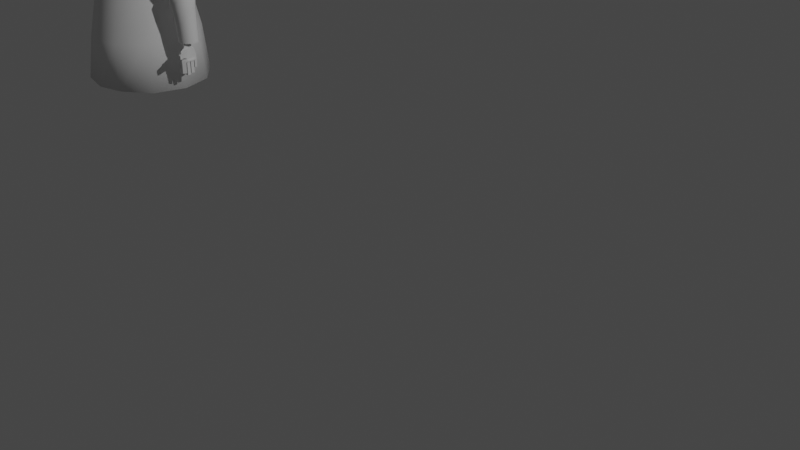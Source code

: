 # Source: doll.blend  (saved by Blender 2.93.20; exported with 4.5.12 LTS)
import bpy
from mathutils import Matrix  # noqa: F401  (used for matrix-valued properties, if any)

bpy.ops.wm.read_factory_settings(use_empty=True)
scene = bpy.context.scene
scene.name = 'Scene'

# ---- collections
col_collection = bpy.data.collections.new('Collection'); scene.collection.children.link(col_collection)
col_mesh = bpy.data.collections.new('Mesh'); scene.collection.children.link(col_mesh)
col_rig = bpy.data.collections.new('Rig'); scene.collection.children.link(col_rig)
col_collision = bpy.data.collections.new('Collision'); scene.collection.children.link(col_collision)
col_extras = bpy.data.collections.new('Extras'); scene.collection.children.link(col_extras)

# ---- materials (node trees are filled in below, after node groups)
mat_material = bpy.data.materials.new('Material')
mat_material.alpha_threshold = 0.0
mat_material.use_transparent_shadow = False
mat_material.line_color = (0.0, 0.0, 0.0, 1.0)

# ---- material node trees
mat_material.use_nodes = True; mat_material.node_tree.nodes.clear()
_N = mat_material.node_tree.nodes; _L = mat_material.node_tree.links
n0 = _N.new('ShaderNodeOutputMaterial'); n0.name = 'Material Output'; n0.location = (300, 300)
n1 = _N.new('ShaderNodeBsdfPrincipled'); n1.name = 'Principled BSDF'; n1.location = (10, 300)
n1.distribution = 'GGX'
n1.subsurface_method = 'BURLEY'
n1.inputs[2].default_value = 0.4
n1.inputs[3].default_value = 1.45
n1.inputs[27].default_value = (0.0, 0.0, 0.0, 1.0)
n1.inputs[28].default_value = 1.0
_L.new(n1.outputs[0], n0.inputs[0])
n0.is_active_output = True

# ---- world
world_world = bpy.data.worlds.new('World'); scene.world = world_world
world_world.use_nodes = True; world_world.node_tree.nodes.clear()
_N = world_world.node_tree.nodes; _L = world_world.node_tree.links
n0 = _N.new('ShaderNodeOutputWorld'); n0.name = 'World Output'; n0.location = (300, 300)
n1 = _N.new('ShaderNodeBackground'); n1.name = 'Background'; n1.location = (10, 300)
n1.inputs[0].default_value = (0.05088, 0.05088, 0.05088, 1.0)
_L.new(n1.outputs[0], n0.inputs[0])
n0.is_active_output = True
world_world.color = (0.05088, 0.05088, 0.05088)
world_world.use_sun_shadow = False
world_world.sun_shadow_jitter_overblur = 0.0

# ---- cameras
cam_camera = bpy.data.cameras.new('Camera')
cam_camera.clip_end = 100.0
cam_camera.ortho_scale = 7.314

# ---- lights
light_light = bpy.data.lights.new('Light', 'POINT')
light_light.transmission_factor = 0.0
light_light.energy = 1000.0
light_light.shadow_soft_size = 0.1
light_light.shadow_maximum_resolution = 0.006
light_light.use_absolute_resolution = True

# ---- meshes
me_cube = bpy.data.meshes.new('Cube')
me_cube.from_pydata([(1.0, 1.0, 1.0), (1.0, 1.0, -1.0), (1.0, -1.0, 1.0), (1.0, -1.0, -1.0), (-1.0, 1.0, 1.0), (-1.0, 1.0, -1.0), (-1.0, -1.0, 1.0), (-1.0, -1.0, -1.0)], [], [(0, 4, 6, 2), (3, 2, 6, 7), (7, 6, 4, 5), (5, 1, 3, 7), (1, 0, 2, 3), (5, 4, 0, 1)])
_uv = me_cube.uv_layers.new(name='UVMap')
_uv.uv.foreach_set('vector', [0.625, 0.5, 0.875, 0.5, 0.875, 0.75, 0.625, 0.75, 0.375, 0.75, 0.625, 0.75, 0.625, 1.0, 0.375, 1.0, 0.375, 0.0, 0.625, 0.0, 0.625, 0.25, 0.375, 0.25, 0.125, 0.5, 0.375, 0.5, 0.375, 0.75, 0.125, 0.75, 0.375, 0.5, 0.625, 0.5, 0.625, 0.75, 0.375, 0.75, 0.375, 0.25, 0.625, 0.25, 0.625, 0.5, 0.375, 0.5])
me_cube.materials.append(mat_material)
me_cube.use_remesh_preserve_volume = False
me_cube.use_remesh_preserve_attributes = False
me_cube.use_mirror_vertex_groups = False
me_cube.update()
me_cube_001 = bpy.data.meshes.new('Cube.001')
me_cube_001.from_pydata([(0.6755, 1.296, -3.852), (0.4932, 0.9631, -1.593), (0.4199, -0.7586, -0.2434), (0.6245, -0.5602, 0.8587), (0.773, -0.4463, -0.9028), (0.9128, -0.5284, 0.8163), (0.773, 0.4463, -0.9028), (0.8692, 0.6083, 1.004), (0.4454, 0.7713, -0.9033), (0.718, -1.339, -3.882), (0.9597, 0.5605, -0.01366), (0.9597, -0.5605, -0.01366), (0.512, -1.007, -1.583), (0.5473, 0.8429, -0.01366), (0.9572, -0.5964, -1.573), (0.9535, 0.5891, -1.575), (0.4463, -0.773, -0.9028), (0.6611, 0.6581, 1.087), (1.319, -0.7976, -3.908), (1.287, 0.7704, -3.9), (0.0, 0.892, -0.903), (0.0, 0.6643, 1.18), (0.0, -0.8924, -0.9029), (0.0, -0.5852, 0.9002), (0.0, -0.799, -0.2434), (0.0, 0.8092, -0.01366), (0.0, 1.101, -1.596), (0.0, -1.16, -1.585), (0.0, 1.466, -3.935), (0.0, -1.469, -3.91), (0.9451, 0.6083, 0.4065), (0.9516, -0.5605, 0.3551), (0.4758, -0.733, 0.4144), (0.5249, 0.7888, 0.6712), (0.0, -0.733, 0.4144), (0.0, 0.7554, 0.6827), (1.824, -0.395, -0.504), (1.824, 0.3948, -0.504), (1.372, 0.3948, -0.5609), (1.372, -0.395, -0.5609), (1.038, -0.424, 0.4144), (1.037, 0.4189, 0.4339), (1.184, 0.4189, 0.8399), (1.192, -0.412, 0.7678), (1.783, -0.3539, -0.5252), (1.783, 0.3497, -0.5252), (1.38, 0.3497, -0.5759), (1.38, -0.3539, -0.5759), (1.837, -0.3587, -0.877), (1.837, 0.358, -0.877), (1.426, 0.358, -0.9258), (1.426, -0.3587, -0.9258), (1.358, -0.2834, -1.042), (1.358, 0.2447, -1.042), (1.929, 0.2447, -0.9674), (1.929, -0.2834, -0.9674), (1.445, -0.2232, -1.502), (1.445, 0.1844, -1.502), (1.985, 0.1844, -1.434), (1.985, -0.2232, -1.434), (1.56, -0.03178, -2.66), (1.622, 0.1126, -2.653), (2.1, 0.08966, -2.639), (2.128, -0.07813, -2.639), (1.791, -0.2232, -1.421), (1.625, -0.2232, -1.444), (1.701, -0.2834, -0.9909), (1.56, -0.2834, -1.013), (2.029, -0.2177, -2.643), (1.642, -0.1747, -2.66), (1.625, 0.1844, -1.444), (1.791, 0.1844, -1.421), (1.56, 0.2447, -1.013), (1.701, 0.2447, -0.9909), (1.785, 0.2053, -2.645), (1.968, 0.2005, -2.641), (1.457, 0.1335, -1.624), (1.416, -0.08487, -1.629), (2.053, -0.08853, -1.546), (2.015, 0.1308, -1.551), (1.941, -0.2807, -1.561), (1.525, -0.278, -1.615), (1.626, 0.2758, -1.602), (1.847, 0.2747, -1.573), (1.521, 0.1129, -1.867), (2.024, 0.1087, -1.82), (1.958, -0.258, -1.826), (1.571, -0.2466, -1.864), (1.676, 0.2377, -1.852), (1.873, 0.2369, -1.834), (1.475, -0.07588, -1.872), (2.058, -0.0868, -1.817), (1.981, -0.3264, -1.216), (1.981, 0.2534, -1.216), (1.402, 0.2534, -1.276), (1.402, -0.3264, -1.276), (1.759, -0.3264, -1.228), (1.607, -0.3264, -1.245), (1.607, 0.2534, -1.245), (1.759, 0.2534, -1.228), (1.573, 0.1187, -2.214), (2.056, 0.1007, -2.183), (1.987, -0.2288, -2.188), (1.595, -0.1942, -2.219), (1.733, 0.2213, -2.202), (1.917, 0.2178, -2.191), (1.512, -0.04103, -2.223), (2.086, -0.07723, -2.181), (1.714, -0.2789, -1.468), (1.834, -0.2539, -2.652), (1.734, -0.3559, -1.588), (1.767, -0.3219, -1.844), (1.791, -0.2732, -2.203), (0.8627, 6.892e-08, 1.056), (0.7371, 6.454e-08, 1.089), (2.05, -9.694e-05, -0.4756), (1.258, -0.01157, 0.9491), (1.984, -0.00208, -0.4999), (2.043, -0.0003986, -0.8525), (0.8926, 9.365e-08, -0.9028), (0.7921, 3.072e-07, -3.908), (0.9597, 5.96e-08, -0.01366), (1.117, 1.103e-05, -1.573), (1.533, 3.553e-07, -3.908), (0.0, 3.072e-07, -3.908), (0.9516, 5.96e-08, 0.3551), (1.146, -9.685e-05, -0.5893), (0.9635, -0.01157, 0.3248), (1.178, -0.00208, -0.6012), (1.221, -0.0003985, -0.9502), (0.5222, 1.246, -2.749), (0.5495, -1.26, -2.768), (1.087, -0.7314, -2.769), (1.09, 0.7283, -2.762), (0.0, 1.314, -2.786), (0.0, -1.417, -2.775), (1.34, 0.04364, -2.761), (1.155, -0.3954, 0.3244), (1.154, 0.3747, 0.3276), (1.412, 0.3747, 0.6109), (1.415, -0.3934, 0.5992), (1.543, -0.01185, 0.7372), (1.023, -0.01185, 0.2013), (0.0, 0.589, 1.278), (0.3783, 0.4308, 1.259), (0.5339, 0.06032, 1.194), (0.3336, -0.2866, 1.106), (0.0, -0.4181, 1.065), (0.0, 0.4473, 1.136), (0.3623, 0.3205, 1.121), (0.4871, 0.02359, 1.069), (0.3265, -0.2545, 0.9989), (0.0, -0.3599, 0.9658), (0.0, 0.1305, 1.078), (0.31, 0.1008, 1.074), (0.3393, 0.03105, 1.062), (0.3016, -0.03422, 1.046), (0.0, -0.05897, 1.038), (1.723, -0.1396, -0.8885), (1.716, 0.1463, -0.8914), (1.548, 0.1463, -0.9114), (1.548, -0.1471, -0.9114), (1.8, -0.0003986, -0.8814), (1.464, -0.0003985, -0.9214), (1.716, -0.0003985, -0.8914), (1.548, -0.0003985, -0.9114)], [], [(35, 21, 17, 33), (33, 17, 7, 30), (142, 138, 38, 126), (20, 25, 13, 8), (13, 33, 30, 10), (20, 8, 1, 26), (11, 31, 32, 2), (119, 121, 11, 4), (8, 13, 10, 6), (121, 125, 31, 11), (136, 132, 18, 123), (119, 4, 14, 122), (2, 32, 34, 24), (8, 6, 15, 1), (120, 123, 18, 9), (4, 16, 12, 14), (4, 11, 2, 16), (130, 133, 19, 0), (113, 114, 3, 5), (131, 135, 29, 9), (31, 5, 3, 32), (134, 130, 0, 28), (16, 22, 27, 12), (124, 120, 9, 29), (16, 2, 24, 22), (3, 114, 145, 146), (32, 3, 23, 34), (132, 131, 9, 18), (25, 35, 33, 13), (140, 137, 39, 36), (138, 139, 37, 38), (38, 37, 45, 46), (125, 30, 41, 127), (113, 5, 43, 116), (5, 31, 40, 43), (141, 140, 36, 115), (30, 7, 42, 41), (44, 47, 51, 48), (115, 36, 44, 117), (126, 38, 46, 128), (36, 39, 47, 44), (106, 100, 61, 60), (46, 45, 49, 50), (117, 44, 48, 118), (128, 46, 50, 129), (95, 94, 57, 56), (97, 95, 56, 65), (99, 93, 58, 71), (93, 92, 59, 58), (103, 106, 60, 69), (105, 101, 62, 75), (101, 107, 63, 62), (107, 102, 68, 63), (112, 103, 69, 109), (92, 96, 64, 59), (71, 64, 96, 99), (100, 104, 74, 61), (104, 105, 75, 74), (94, 98, 70, 57), (65, 70, 98, 97), (73, 66, 55, 54), (53, 52, 67, 72), (70, 71, 83, 82), (57, 70, 82, 76), (108, 65, 81, 110), (59, 64, 80, 78), (58, 59, 78, 79), (71, 58, 79, 83), (65, 56, 77, 81), (56, 57, 76, 77), (82, 83, 89, 88), (76, 82, 88, 84), (110, 81, 87, 111), (78, 80, 86, 91), (79, 78, 91, 85), (83, 79, 85, 89), (81, 77, 90, 87), (77, 76, 84, 90), (72, 67, 97, 98), (53, 72, 98, 94), (73, 99, 96, 66), (55, 66, 96, 92), (54, 55, 92, 93), (73, 54, 93, 99), (67, 52, 95, 97), (52, 53, 94, 95), (64, 71, 70, 65, 108), (99, 98, 72, 73), (98, 70, 71, 99), (88, 89, 105, 104), (84, 88, 104, 100), (111, 87, 103, 112), (91, 86, 102, 107), (85, 91, 107, 101), (89, 85, 101, 105), (87, 90, 106, 103), (90, 84, 100, 106), (86, 111, 112, 102), (80, 110, 111, 86), (64, 108, 110, 80), (102, 112, 109, 68), (45, 117, 118, 49), (37, 115, 117, 45), (139, 141, 115, 37), (7, 113, 116, 42), (23, 3, 146, 147), (7, 17, 114, 113), (47, 128, 129, 51), (39, 126, 128, 47), (31, 125, 127, 40), (28, 0, 120, 124), (0, 19, 123, 120), (6, 119, 122, 15), (133, 136, 123, 19), (10, 30, 125, 121), (6, 10, 121, 119), (137, 142, 126, 39), (15, 122, 136, 133), (14, 12, 131, 132), (26, 1, 130, 134), (12, 27, 135, 131), (1, 15, 133, 130), (122, 14, 132, 136), (40, 127, 142, 137), (42, 116, 141, 139), (116, 43, 140, 141), (41, 42, 139, 138), (43, 40, 137, 140), (127, 41, 138, 142), (17, 21, 143, 144), (114, 17, 144, 145), (147, 146, 151, 152), (144, 143, 148, 149), (145, 144, 149, 150), (146, 145, 150, 151), (150, 149, 154, 155), (151, 150, 155, 156), (152, 151, 156, 157), (149, 148, 153, 154), (50, 49, 159, 160), (118, 48, 158, 162), (129, 50, 160, 163), (51, 129, 163, 161), (48, 51, 161, 158), (49, 118, 162, 159), (165, 160, 159, 164), (161, 165, 164, 158), (162, 158, 164, 159), (163, 160, 165, 161)])
me_cube_001.polygons.foreach_set('use_smooth', [True] * 149)
_uv = me_cube_001.uv_layers.new(name='UVMap')
_uv.uv.foreach_set('vector', [0.5921, 0.3749, 0.625, 0.3748, 0.6291, 0.4616, 0.5928, 0.4427, 0.5928, 0.4427, 0.6291, 0.4616, 0.6322, 0.4927, 0.5705, 0.5, 0.5705, 0.625, 0.5705, 0.5, 0.5705, 0.5, 0.5705, 0.625, 0.375, 0.375, 0.538, 0.375, 0.538, 0.4463, 0.375, 0.4375, 0.538, 0.4463, 0.5928, 0.4427, 0.5705, 0.5, 0.538, 0.5, 0.375, 0.375, 0.375, 0.4375, 0.375, 0.4375, 0.375, 0.375, 0.538, 0.75, 0.5705, 0.75, 0.5705, 0.8125, 0.4891, 0.8125, 0.375, 0.625, 0.538, 0.625, 0.538, 0.75, 0.375, 0.75, 0.375, 0.4375, 0.538, 0.4463, 0.538, 0.5, 0.375, 0.5, 0.538, 0.625, 0.5705, 0.625, 0.5705, 0.75, 0.538, 0.75, 0.375, 0.625, 0.375, 0.75, 0.375, 0.75, 0.375, 0.625, 0.375, 0.625, 0.375, 0.75, 0.375, 0.75, 0.375, 0.625, 0.4891, 0.8125, 0.5705, 0.8125, 0.5705, 0.875, 0.4891, 0.875, 0.375, 0.4375, 0.375, 0.5, 0.375, 0.5, 0.375, 0.4375, 0.3125, 0.625, 0.375, 0.625, 0.375, 0.75, 0.3125, 0.75, 0.375, 0.75, 0.375, 0.8125, 0.375, 0.8125, 0.375, 0.75, 0.375, 0.75, 0.538, 0.75, 0.4891, 0.8125, 0.375, 0.8125, 0.375, 0.4375, 0.375, 0.5, 0.375, 0.5, 0.375, 0.4375, 0.6394, 0.625, 0.6567, 0.625, 0.6602, 0.7587, 0.6175, 0.7561, 0.375, 0.8125, 0.375, 0.875, 0.375, 0.875, 0.375, 0.8125, 0.5705, 0.75, 0.6175, 0.7561, 0.6088, 0.7929, 0.5705, 0.8125, 0.375, 0.375, 0.375, 0.4375, 0.375, 0.4375, 0.375, 0.375, 0.375, 0.8125, 0.375, 0.875, 0.375, 0.875, 0.375, 0.8125, 0.25, 0.625, 0.3125, 0.625, 0.3125, 0.75, 0.25, 0.75, 0.375, 0.8125, 0.4891, 0.8125, 0.4891, 0.875, 0.375, 0.875, 0.6602, 0.7587, 0.6567, 0.625, 0.6703, 0.625, 0.6936, 0.7607, 0.5705, 0.8125, 0.6088, 0.7929, 0.6019, 0.875, 0.5705, 0.875, 0.375, 0.75, 0.375, 0.8125, 0.375, 0.8125, 0.375, 0.75, 0.538, 0.375, 0.5921, 0.3749, 0.5928, 0.4427, 0.538, 0.4463, 0.6245, 0.7504, 0.5705, 0.75, 0.5705, 0.75, 0.625, 0.75, 0.5705, 0.5, 0.6254, 0.4995, 0.625, 0.5, 0.5705, 0.5, 0.5705, 0.5, 0.625, 0.5, 0.625, 0.5, 0.5705, 0.5, 0.5705, 0.625, 0.5705, 0.5, 0.5705, 0.5, 0.5705, 0.625, 0.6394, 0.625, 0.6175, 0.7561, 0.6222, 0.7523, 0.6303, 0.625, 0.6175, 0.7561, 0.5705, 0.75, 0.5705, 0.75, 0.6222, 0.7523, 0.6259, 0.625, 0.6245, 0.7504, 0.625, 0.75, 0.625, 0.625, 0.5705, 0.5, 0.6322, 0.4927, 0.6276, 0.4973, 0.5705, 0.5, 0.625, 0.75, 0.5705, 0.75, 0.5705, 0.75, 0.625, 0.75, 0.625, 0.625, 0.625, 0.75, 0.625, 0.75, 0.625, 0.625, 0.5705, 0.625, 0.5705, 0.5, 0.5705, 0.5, 0.5705, 0.625, 0.625, 0.75, 0.5705, 0.75, 0.5705, 0.75, 0.625, 0.75, 0.0, 0.0, 0.0, 0.0, 0.0, 0.0, 0.0, 0.0, 0.5705, 0.5, 0.625, 0.5, 0.625, 0.5, 0.5705, 0.5, 0.625, 0.625, 0.625, 0.75, 0.625, 0.75, 0.625, 0.625, 0.5705, 0.625, 0.5705, 0.5, 0.5705, 0.5, 0.5705, 0.625, 0.0, 0.0, 0.0, 0.0, 0.0, 0.0, 0.0, 0.0, 0.0, 0.0, 0.0, 0.0, 0.0, 0.0, 0.0, 0.0, 0.0, 0.0, 0.0, 0.0, 0.0, 0.0, 0.0, 0.0, 0.0, 0.0, 0.0, 0.0, 0.0, 0.0, 0.0, 0.0, 0.0, 0.0, 0.0, 0.0, 0.0, 0.0, 0.0, 0.0, 0.0, 0.0, 0.0, 0.0, 0.0, 0.0, 0.0, 0.0, 0.0, 0.0, 0.0, 0.0, 0.0, 0.0, 0.0, 0.0, 0.0, 0.0, 0.0, 0.0, 0.0, 0.0, 0.0, 0.0, 0.0, 0.0, 0.0, 0.0, 0.0, 0.0, 0.0, 0.0, 0.0, 0.0, 0.0, 0.0, 0.0, 0.0, 0.0, 0.0, 0.0, 0.0, 0.0, 0.0, 0.0, 0.0, 0.0, 0.0, 0.0, 0.0, 0.0, 0.0, 0.0, 0.0, 0.0, 0.0, 0.0, 0.0, 0.0, 0.0, 0.0, 0.0, 0.0, 0.0, 0.0, 0.0, 0.0, 0.0, 0.0, 0.0, 0.0, 0.0, 0.0, 0.0, 0.0, 0.0, 0.0, 0.0, 0.0, 0.0, 0.0, 0.0, 0.0, 0.0, 0.0, 0.0, 0.0, 0.0, 0.0, 0.0, 0.0, 0.0, 0.0, 0.0, 0.0, 0.0, 0.0, 0.0, 0.0, 0.0, 0.0, 0.0, 0.0, 0.0, 0.0, 0.0, 0.0, 0.0, 0.0, 0.0, 0.0, 0.0, 0.0, 0.0, 0.0, 0.0, 0.0, 0.0, 0.0, 0.0, 0.0, 0.0, 0.0, 0.0, 0.0, 0.0, 0.0, 0.0, 0.0, 0.0, 0.0, 0.0, 0.0, 0.0, 0.0, 0.0, 0.0, 0.0, 0.0, 0.0, 0.0, 0.0, 0.0, 0.0, 0.0, 0.0, 0.0, 0.0, 0.0, 0.0, 0.0, 0.0, 0.0, 0.0, 0.0, 0.0, 0.0, 0.0, 0.0, 0.0, 0.0, 0.0, 0.0, 0.0, 0.0, 0.0, 0.0, 0.0, 0.0, 0.0, 0.0, 0.0, 0.0, 0.0, 0.0, 0.0, 0.0, 0.0, 0.0, 0.0, 0.0, 0.0, 0.0, 0.0, 0.0, 0.0, 0.0, 0.0, 0.0, 0.0, 0.0, 0.0, 0.0, 0.0, 0.0, 0.0, 0.0, 0.0, 0.0, 0.0, 0.0, 0.0, 0.0, 0.0, 0.0, 0.0, 0.0, 0.0, 0.0, 0.0, 0.0, 0.0, 0.0, 0.0, 0.0, 0.0, 0.0, 0.0, 0.0, 0.0, 0.0, 0.0, 0.0, 0.0, 0.0, 0.0, 0.0, 0.0, 0.0, 0.0, 0.0, 0.0, 0.0, 0.0, 0.0, 0.0, 0.0, 0.0, 0.0, 0.0, 0.0, 0.0, 0.0, 0.0, 0.0, 0.0, 0.0, 0.0, 0.0, 0.0, 0.0, 0.0, 0.0, 0.0, 0.0, 0.0, 0.0, 0.0, 0.0, 0.0, 0.0, 0.0, 0.0, 0.0, 0.0, 0.0, 0.0, 0.0, 0.0, 0.0, 0.0, 0.0, 0.0, 0.0, 0.0, 0.0, 0.0, 0.0, 0.0, 0.0, 0.0, 0.0, 0.0, 0.0, 0.0, 0.0, 0.0, 0.0, 0.0, 0.0, 0.0, 0.0, 0.0, 0.0, 0.0, 0.0, 0.0, 0.0, 0.0, 0.0, 0.0, 0.0, 0.0, 0.0, 0.0, 0.0, 0.0, 0.0, 0.0, 0.0, 0.0, 0.0, 0.0, 0.0, 0.0, 0.0, 0.0, 0.0, 0.0, 0.0, 0.0, 0.0, 0.0, 0.0, 0.0, 0.0, 0.0, 0.0, 0.0, 0.0, 0.0, 0.0, 0.0, 0.0, 0.0, 0.0, 0.0, 0.0, 0.0, 0.0, 0.0, 0.0, 0.0, 0.0, 0.0, 0.0, 0.0, 0.0, 0.0, 0.0, 0.0, 0.0, 0.0, 0.0, 0.0, 0.0, 0.0, 0.0, 0.0, 0.0, 0.0, 0.0, 0.0, 0.0, 0.0, 0.0, 0.0, 0.0, 0.0, 0.0, 0.0, 0.0, 0.0, 0.0, 0.0, 0.0, 0.0, 0.0, 0.0, 0.0, 0.0, 0.0, 0.0, 0.0, 0.0, 0.0, 0.0, 0.0, 0.0, 0.0, 0.0, 0.0, 0.0, 0.0, 0.0, 0.0, 0.0, 0.0, 0.0, 0.0, 0.0, 0.0, 0.0, 0.0, 0.0, 0.0, 0.0, 0.0, 0.0, 0.0, 0.625, 0.5, 0.625, 0.625, 0.625, 0.625, 0.625, 0.5, 0.625, 0.5, 0.625, 0.625, 0.625, 0.625, 0.625, 0.5, 0.6254, 0.4995, 0.6259, 0.625, 0.625, 0.625, 0.625, 0.5, 0.6322, 0.4927, 0.6394, 0.625, 0.6303, 0.625, 0.6276, 0.4973, 0.6019, 0.875, 0.6088, 0.7929, 0.6019, 0.8218, 0.6019, 0.875, 0.6322, 0.4927, 0.6635, 0.4977, 0.6567, 0.625, 0.6394, 0.625, 0.5705, 0.75, 0.5705, 0.625, 0.5705, 0.625, 0.5705, 0.75, 0.5705, 0.75, 0.5705, 0.625, 0.5705, 0.625, 0.5705, 0.75, 0.5705, 0.75, 0.5705, 0.625, 0.5705, 0.625, 0.5705, 0.75, 0.25, 0.5, 0.3125, 0.5, 0.3125, 0.625, 0.25, 0.625, 0.3125, 0.5, 0.375, 0.5, 0.375, 0.625, 0.3125, 0.625, 0.375, 0.5, 0.375, 0.625, 0.375, 0.625, 0.375, 0.5, 0.375, 0.5, 0.375, 0.625, 0.375, 0.625, 0.375, 0.5, 0.538, 0.5, 0.5705, 0.5, 0.5705, 0.625, 0.538, 0.625, 0.375, 0.5, 0.538, 0.5, 0.538, 0.625, 0.375, 0.625, 0.5705, 0.75, 0.5705, 0.625, 0.5705, 0.625, 0.5705, 0.75, 0.375, 0.5, 0.375, 0.625, 0.375, 0.625, 0.375, 0.5, 0.375, 0.75, 0.375, 0.8125, 0.375, 0.8125, 0.375, 0.75, 0.375, 0.375, 0.375, 0.4375, 0.375, 0.4375, 0.375, 0.375, 0.375, 0.8125, 0.375, 0.875, 0.375, 0.875, 0.375, 0.8125, 0.375, 0.4375, 0.375, 0.5, 0.375, 0.5, 0.375, 0.4375, 0.375, 0.625, 0.375, 0.75, 0.375, 0.75, 0.375, 0.625, 0.5705, 0.75, 0.5705, 0.625, 0.5705, 0.625, 0.5705, 0.75, 0.6276, 0.4973, 0.6303, 0.625, 0.6259, 0.625, 0.6254, 0.4995, 0.6303, 0.625, 0.6222, 0.7523, 0.6245, 0.7504, 0.6259, 0.625, 0.5705, 0.5, 0.6276, 0.4973, 0.6254, 0.4995, 0.5705, 0.5, 0.6222, 0.7523, 0.5705, 0.75, 0.5705, 0.75, 0.6245, 0.7504, 0.5705, 0.625, 0.5705, 0.5, 0.5705, 0.5, 0.5705, 0.625, 0.6291, 0.4616, 0.625, 0.3748, 0.625, 0.3748, 0.6267, 0.4373, 0.6567, 0.625, 0.6635, 0.4977, 0.6881, 0.5015, 0.6703, 0.625, 0.6019, 0.875, 0.6019, 0.8218, 0.6019, 0.8218, 0.6019, 0.875, 0.6267, 0.4373, 0.625, 0.3748, 0.625, 0.3748, 0.6267, 0.4373, 0.6703, 0.625, 0.6881, 0.5015, 0.6881, 0.5015, 0.6703, 0.625, 0.6936, 0.7607, 0.6703, 0.625, 0.6703, 0.625, 0.6936, 0.7607, 0.6703, 0.625, 0.6881, 0.5015, 0.6881, 0.5015, 0.6703, 0.625, 0.6936, 0.7607, 0.6703, 0.625, 0.6703, 0.625, 0.6936, 0.7607, 0.6019, 0.875, 0.6019, 0.8218, 0.6019, 0.8218, 0.6019, 0.875, 0.6267, 0.4373, 0.625, 0.3748, 0.625, 0.3748, 0.6267, 0.4373, 0.5705, 0.5, 0.625, 0.5, 0.625, 0.5, 0.5705, 0.5, 0.625, 0.625, 0.625, 0.75, 0.625, 0.75, 0.625, 0.625, 0.5705, 0.625, 0.5705, 0.5, 0.5705, 0.5, 0.5705, 0.625, 0.5705, 0.75, 0.5705, 0.625, 0.5705, 0.625, 0.5705, 0.75, 0.625, 0.75, 0.5705, 0.75, 0.5705, 0.75, 0.625, 0.75, 0.625, 0.5, 0.625, 0.625, 0.625, 0.625, 0.625, 0.5, 0.5705, 0.625, 0.5705, 0.5, 0.625, 0.5, 0.625, 0.625, 0.5705, 0.75, 0.5705, 0.625, 0.625, 0.625, 0.625, 0.75, 0.625, 0.625, 0.625, 0.75, 0.625, 0.625, 0.625, 0.5, 0.5705, 0.625, 0.5705, 0.5, 0.5705, 0.625, 0.5705, 0.75])
me_cube_001.use_remesh_fix_poles = True
me_cube_001.use_remesh_preserve_attributes = False
me_cube_001.update()
me_cylinder_002 = bpy.data.meshes.new('Cylinder.002')
me_cylinder_002.from_pydata([(0.0, 0.22, -0.22), (0.0, 0.22, 0.5784), (0.1556, 0.1556, -0.22), (0.1556, 0.1556, 0.5784), (0.22, -9.617e-09, -0.22), (0.22, -9.617e-09, 0.5784), (0.1556, -0.1556, -0.22), (0.1556, -0.1556, 0.5784), (-1.923e-08, -0.22, -0.22), (-1.923e-08, -0.22, 0.5784), (-0.1556, -0.1556, -0.22), (-0.1556, -0.1556, 0.5784), (-0.22, 2.623e-09, -0.22), (-0.22, 2.623e-09, 0.5784), (-0.1556, 0.1556, -0.22), (-0.1556, 0.1556, 0.5784)], [], [(0, 1, 3, 2), (2, 3, 5, 4), (4, 5, 7, 6), (6, 7, 9, 8), (8, 9, 11, 10), (10, 11, 13, 12), (3, 1, 15, 13, 11, 9, 7, 5), (12, 13, 15, 14), (14, 15, 1, 0), (0, 2, 4, 6, 8, 10, 12, 14)])
me_cylinder_002.polygons.foreach_set('use_smooth', [True] * 10)
_uv = me_cylinder_002.uv_layers.new(name='UVMap')
_uv.uv.foreach_set('vector', [1.0, 0.5, 1.0, 1.0, 0.875, 1.0, 0.875, 0.5, 0.875, 0.5, 0.875, 1.0, 0.75, 1.0, 0.75, 0.5, 0.75, 0.5, 0.75, 1.0, 0.625, 1.0, 0.625, 0.5, 0.625, 0.5, 0.625, 1.0, 0.5, 1.0, 0.5, 0.5, 0.5, 0.5, 0.5, 1.0, 0.375, 1.0, 0.375, 0.5, 0.375, 0.5, 0.375, 1.0, 0.25, 1.0, 0.25, 0.5, 0.4197, 0.4197, 0.25, 0.49, 0.08029, 0.4197, 0.01, 0.25, 0.08029, 0.08029, 0.25, 0.01, 0.4197, 0.08029, 0.49, 0.25, 0.25, 0.5, 0.25, 1.0, 0.125, 1.0, 0.125, 0.5, 0.125, 0.5, 0.125, 1.0, 0.0, 1.0, 0.0, 0.5, 0.75, 0.49, 0.9197, 0.4197, 0.99, 0.25, 0.9197, 0.08029, 0.75, 0.01, 0.5803, 0.08029, 0.51, 0.25, 0.5803, 0.4197])
me_cylinder_002.use_remesh_fix_poles = True
me_cylinder_002.use_remesh_preserve_attributes = False
me_cylinder_002.update()
me_plane = bpy.data.meshes.new('Plane')
me_plane.from_pydata([(0.0, -0.6638, 0.009697), (0.0, -0.6449, 0.04489), (0.03376, -0.6645, 0.02225), (0.09147, -0.6663, -0.001936), (0.169, -0.6301, 0.004387), (0.07595, -0.6173, -0.1353), (0.1101, -0.6041, -0.1755), (0.0, -0.6277, -0.1368), (0.0, -0.6214, -0.1825), (0.03062, -0.6701, 0.04675), (0.273, -0.5918, 0.1575), (0.3252, -0.5674, 0.06415), (0.291, -0.5429, 0.1152), (0.0, -0.6761, 0.3765), (0.06607, -0.6192, 0.213), (0.0824, -0.534, 0.2022), (0.08954, -0.5907, 0.1482), (0.1239, -0.5833, 0.1736), (0.3782, -0.4511, 0.1663), (0.3659, -0.4938, 0.2051), (0.4066, -0.4002, 0.2415), (0.3684, -0.4057, 0.2338), (0.3738, -0.4845, 0.2977), (0.3421, -0.5311, 0.2577), (0.2875, -0.5784, 0.3416), (0.2628, -0.5824, 0.2808), (0.1338, -0.6009, 0.3206), (0.1593, -0.6027, 0.2631), (0.3764, -0.5318, -0.03875), (0.2211, -0.6201, -0.06302), (0.4806, -0.3419, 0.004345), (0.1426, -0.6217, -0.06624), (0.0, -0.6908, 0.608), (0.0, -0.6786, 0.4827), (0.1662, -0.6494, 0.6058), (0.1604, -0.6766, 0.4821), (0.2997, -0.5748, 0.5884), (0.3061, -0.6006, 0.4765), (0.4575, -0.3212, 0.5065), (0.4322, -0.4486, 0.4458), (0.576, -0.07251, 0.3049), (0.5443, -0.2153, 0.2754), (0.0, -0.5001, 0.739), (0.1748, -0.4373, 0.7439), (0.0, 0.4241, 0.6327), (0.166, 0.4128, 0.647), (0.0, 0.4898, 0.4392), (0.2011, 0.4907, 0.4257), (0.0, 0.5166, 0.1306), (0.2079, 0.5192, 0.1255), (0.3276, -0.3063, 0.7116), (0.4838, -0.1207, 0.5682), (0.3113, 0.3385, 0.6475), (0.4094, 0.2588, 0.6119), (0.3547, 0.4192, 0.4458), (0.5249, 0.3011, 0.4257), (0.3545, 0.4595, 0.1246), (0.4745, 0.3266, 0.1101), (0.5702, 0.02553, 0.3358), (0.08432, -0.6175, 0.1194), (0.5409, -0.19, 0.148), (0.573, -0.05636, 0.1984), (0.3782, 0.4458, 0.2794), (0.5549, -0.1264, -0.02271), (0.6322, -0.07565, 0.1501), (0.2102, 0.515, 0.287), (0.5158, 0.3239, 0.2733), (0.0, 0.514, 0.2952), (0.5129, -0.1764, 0.01084), (0.5421, 0.02948, 0.0652), (0.2193, -0.4667, -0.2756), (0.2532, -0.3743, -0.2987), (0.339, -0.3393, -0.2629), (0.411, -0.201, -0.2293), (0.4152, 0.3225, -0.004333), (0.3157, 0.4312, 0.02609), (0.1934, 0.4836, 0.03422), (0.0, 0.4824, 0.04234), (0.0, 0.4138, -0.08404), (0.0, 0.4533, -0.01925), (0.1587, 0.4542, -0.03081), (0.2332, 0.4208, -0.06622), (0.2936, 0.3242, -0.1201), (0.3975, 0.1056, -0.1809), (0.0, -0.4553, -0.3799), (0.3564, -0.4702, -0.1931), (0.4493, -0.2839, -0.141), (0.497, 0.06285, -0.03891), (0.1808, 0.03156, 0.7899), (0.0, 0.01875, 0.8007), (0.513, 0.09691, 0.6063), (0.3694, 0.04573, 0.7294), (0.5729, 0.1672, 0.3853), (0.5672, 0.2025, 0.2531), (0.546, 0.2219, 0.08468), (0.4981, 0.2297, -0.02223), (0.361, 0.231, -0.1785), (0.131, -0.62, -0.0926), (0.1951, -0.6064, -0.1317), (0.4978, -0.1329, -0.05433), (0.4724, -0.02545, -0.1157), (0.0, -0.3986, -0.3757), (0.0, -0.2454, -0.3537), (0.3366, -0.1641, -0.2927), (0.2882, -0.2693, -0.3102), (0.3718, -0.08441, -0.2456), (0.1757, -0.1859, -0.3232), (0.1837, -0.2864, -0.3375), (0.1778, -0.1324, -0.305), (0.0, -0.1911, -0.3354), (0.0, -0.149, -0.3086), (0.2427, -0.07809, -0.2499), (0.0, -0.1575, -0.2335), (0.2448, 0.137, -0.2323), (0.2131, 0.2452, -0.21), (0.0, 0.3438, -0.1798), (0.1025, 0.3391, -0.17), (0.0, 0.3478, -0.1573), (0.1129, -0.6829, 0.3604), (0.3151, -0.6086, 0.3639), (0.408, -0.5379, 0.3339), (0.5025, -0.3083, 0.2581), (0.4776, -0.3451, 0.1254), (0.0, -0.6081, -0.2204), (0.1287, -0.5659, -0.2281), (0.2738, -0.5615, -0.166), (0.3086, -0.5869, -0.05493), (0.258, -0.6146, 0.02911), (0.05667, -0.6368, 0.08547), (0.1184, -0.5881, 0.1714), (0.3692, -0.4832, 0.1966), (0.3802, -0.4234, 0.2386), (0.08233, -0.5515, 0.203), (0.1578, -0.6026, 0.2771), (0.3532, -0.5116, 0.2665), (0.2719, -0.5898, 0.1448), (0.2668, -0.5823, 0.2946), (0.2695, -0.4815, 0.1513), (0.08514, -0.444, 0.1978), (0.1169, -0.489, 0.177), (0.3333, -0.4519, 0.1891), (0.3442, -0.3844, 0.2114), (0.318, -0.4299, 0.2361), (0.2548, -0.4919, 0.2576), (0.1226, -0.4966, 0.2355), (0.02591, -0.6499, 0.1773), (0.0, -0.6596, 0.1832), (0.0, -0.6572, 0.2167), (0.0, -0.6754, 0.15), (0.0, -0.6562, 0.3219), (0.05429, -0.6622, 0.3195), (0.0, -0.6601, 0.2616), (0.03122, -0.6479, 0.2146), (0.04169, -0.696, 0.09401), (0.0, -0.6942, 0.1245), (0.04246, -0.6523, 0.2599), (0.03344, -0.6701, 0.1382), (0.0, -0.6921, 0.06259), (0.0282, -0.7025, 0.06699), (0.0, -0.3374, -0.3773), (0.193, -0.4096, -0.3234), (0.1185, -0.564, -0.2822), (0.1938, -0.4687, -0.3014), (0.0, -0.6092, -0.2713), (0.1346, -0.3642, -0.3472), (0.1351, -0.437, -0.3516), (0.1242, -0.5282, -0.3219), (0.1485, -0.4801, -0.3354), (0.0, -0.5691, -0.3225), (0.0, -0.5316, -0.352), (0.1074, -0.4007, -0.3594), (0.04235, -0.6783, 0.0533), (0.05409, -0.6627, 0.06636), (0.04304, -0.6948, 0.06297), (0.05167, -0.6905, 0.08761), (0.03964, -0.6476, 0.05219), (0.01868, -0.6766, 0.04765), (0.03974, -0.7095, 0.07791), (0.0168, -0.6944, 0.06136), (0.05939, -0.669, 0.05113), (0.05545, -0.6982, 0.06795), (0.01733, -0.6881, 0.07199), (0.01782, -0.6784, 0.06423), (0.02553, -0.6723, 0.06159), (0.02428, -0.6918, 0.07687), (0.03276, -0.676, 0.06686), (0.03284, -0.6859, 0.07431), (0.02055, -0.7077, 0.1064), (0.0, -0.7047, 0.1126), (0.0, -0.7268, 0.08582), (0.02222, -0.7262, 0.08623), (0.06214, -0.6464, -0.04872), (0.03205, -0.6485, -0.04967), (0.0, -0.6449, -0.05422), (0.0, -0.6359, -0.0546), (0.05888, -0.6432, -0.04713), (0.1184, -0.6267, -0.04753), (0.08793, -0.6408, -0.05168), (0.01616, -0.6516, 0.03894), (0.01898, -0.6732, 0.008098), (0.01286, -0.6468, -0.054), (0.0, -0.6706, 0.05277), (0.1083, -0.6355, -0.07176), (0.06277, -0.6656, -0.09849), (0.1268, -0.6305, -0.06007), (0.0, -0.6631, -0.1049), (0.03666, -0.696, 0.006934), (0.06216, -0.6974, -0.002492), (0.0, -0.6907, -0.001612), (0.01722, -0.6933, -0.0003569), (0.08401, -0.6643, -0.04581), (0.1032, -0.6495, -0.04935), (0.03884, -0.6982, -0.04435), (0.0, -0.6898, -0.0446), (0.02009, -0.6953, -0.04345), (0.05505, -0.681, -0.04665), (0.0, -0.6784, -0.04903), (0.062, -0.6847, -0.0415), (0.07927, -0.6144, -0.0512), (0.0426, -0.6185, -0.04969), (0.0, -0.6151, -0.0541), (0.0, -0.6072, -0.04337), (0.06753, -0.6134, -0.03885), (0.1222, -0.6079, -0.0494), (0.0922, -0.6142, -0.02998), (0.02292, -0.6185, -0.05184), (0.05913, -0.6806, -0.08569), (0.0, -0.6738, -0.09124), (0.06162, -0.6985, -0.004883), (0.1043, -0.6429, -0.06248), (0.1215, -0.6384, -0.05639), (0.03654, -0.6975, 0.003784), (0.0, -0.6916, -0.004648), (0.01714, -0.6946, -0.003569), (0.03782, -0.6778, 0.05894), (0.02766, -0.6698, 0.05529), (0.01642, -0.6759, 0.06036), (0.01527, -0.6896, 0.06867), (0.0376, -0.6918, 0.06699), (0.0248, -0.6974, 0.07184), (0.5148, -0.07939, -0.01446), (0.5492, -0.1411, 0.1356), (0.5343, -0.135, 0.06828), (0.5157, -0.03834, 0.002388), (0.5455, -0.03691, 0.07479), (0.5609, -0.08832, 0.1383), (0.6068, -0.07094, 0.008592), (0.517, -0.1217, 0.0001674), (0.5997, -0.04669, 0.08123), (0.5909, -0.1004, -0.01346), (0.6204, -0.1073, 0.1498), (0.5758, -0.1462, 0.133), (0.5729, -0.1266, 0.06158), (0.6333, -0.06651, 0.07842), (0.5622, -0.1092, 0.01361), (0.5672, -0.1489, 0.1468), (0.5965, -0.09485, 0.158), (0.5408, -0.1221, -0.01536), (0.5553, -0.1277, 0.06414), (0.5672, -0.03961, -0.005532), (0.5526, -0.08195, -0.02784), (0.6067, -0.04956, 0.1645), (0.572, -0.1542, 0.1461), (0.5546, -0.1174, -0.007206), (0.5876, -0.09887, -0.03078), (0.6378, -0.06896, 0.1669), (0.6236, -0.1075, 0.1665), (0.607, -0.06334, -0.005017), (0.6395, -0.05821, 0.08003), (0.5675, -0.1331, 0.0598), (0.5575, -0.05121, 0.133), (0.5616, -0.006811, 0.1652), (0.5611, -0.1234, -0.0081), (0.5666, -0.1211, 0.06192), (0.6234, -0.07102, 0.07946), (0.5951, -0.06912, 0.008609), (0.6027, -0.1095, 0.1511), (0.6208, -0.08062, 0.1515), (0.5733, -0.09431, -0.01299), (0.594, -0.1051, 0.0714), (0.5694, -0.1414, 0.134), (0.5668, -0.1135, 0.04009), (0.5703, -0.1051, 0.012), (0.5786, -0.1099, 0.04351), (0.512, -0.05698, 0.01053), (0.5169, -0.06202, 0.03857), (0.517, -0.05611, 0.0101), (0.5259, -0.06188, 0.04383), (0.2251, -0.09256, -0.2142), (0.0, -0.1656, -0.1891), (0.2338, 0.113, -0.2139), (0.1895, 0.2259, -0.1798), (0.0, 0.3193, -0.1707), (0.08003, -0.008924, -0.08796), (0.0, -0.03755, -0.06377), (0.07628, 0.06012, -0.08599), (0.05456, 0.1163, -0.0737), (0.0, 0.1315, -0.04695), (0.0, 0.0521, -0.08046), (0.193, 0.06651, -0.0873), (0.1798, 0.1704, -0.07487), (0.1977, -0.1265, -0.08755), (0.0, 0.21, -0.03261), (0.0, -0.1648, -0.06375)], [], [(175, 2, 3, 4), (199, 209, 206, 2), (71, 70, 162, 160), (97, 202, 203, 5), (128, 175, 4, 127), (129, 135, 10, 17), (128, 59, 156, 153), (130, 131, 21, 19), (132, 129, 17, 15), (131, 134, 23, 21), (135, 130, 19, 10), (132, 15, 27, 133), (128, 153, 174, 172), (0, 199, 198, 1), (85, 125, 124, 70), (125, 85, 28, 126), (4, 3, 31, 29), (31, 97, 98, 29), (87, 69, 244, 243), (32, 33, 35, 34), (34, 35, 37, 36), (36, 37, 39, 38), (119, 118, 26, 24), (3, 207, 204, 31), (28, 30, 122, 11), (127, 126, 28, 11), (6, 5, 7, 8), (2, 206, 207, 3), (32, 34, 43, 42), (89, 88, 45, 44), (44, 45, 47, 46), (67, 65, 49, 48), (36, 38, 51, 50), (91, 90, 53, 52), (52, 53, 55, 54), (62, 66, 57, 56), (36, 50, 43, 34), (88, 91, 52, 45), (45, 52, 54, 47), (65, 62, 56, 49), (40, 58, 51, 38), (90, 51, 58, 92), (118, 35, 33, 13), (37, 35, 118, 119), (39, 37, 119, 120), (41, 39, 120, 121), (120, 22, 20, 121), (20, 18, 122, 121), (122, 18, 12, 11), (12, 16, 59, 11), (237, 236, 182, 181), (41, 121, 122, 60), (38, 39, 41, 40), (258, 257, 63, 269), (47, 54, 62, 65), (54, 55, 66, 62), (46, 47, 65, 67), (68, 99, 247, 242), (40, 41, 60, 61), (60, 122, 30, 68), (119, 24, 22, 120), (256, 255, 262, 266), (248, 261, 265, 268), (68, 30, 86, 99), (30, 28, 85, 86), (125, 98, 6, 124), (98, 97, 5, 6), (61, 60, 241, 245), (5, 203, 205, 7), (56, 57, 74, 75), (49, 56, 75, 76), (48, 49, 76, 77), (79, 80, 81, 78), (80, 76, 75, 81), (95, 96, 82, 74), (77, 76, 80, 79), (99, 100, 240, 247), (73, 86, 85, 72), (94, 69, 87, 95), (57, 94, 95, 74), (66, 93, 94, 57), (55, 92, 93, 66), (53, 90, 92, 55), (43, 50, 91, 88), (50, 51, 90, 91), (42, 43, 88, 89), (100, 99, 86, 73), (72, 85, 70, 71), (73, 72, 104, 103), (100, 73, 103, 105), (96, 95, 87, 83), (105, 103, 106, 108), (103, 104, 107, 106), (209, 199, 0, 208), (124, 123, 163, 161), (71, 107, 104, 72), (108, 106, 109, 110), (106, 107, 102, 109), (87, 100, 105, 83), (108, 110, 112, 111), (105, 108, 111, 83), (83, 111, 113, 96), (96, 113, 114, 82), (74, 82, 81, 75), (116, 114, 115, 117), (81, 116, 117, 78), (114, 116, 81, 82), (26, 118, 150, 155), (134, 136, 25, 23), (136, 133, 27, 25), (6, 8, 123, 124), (59, 128, 127, 11), (98, 125, 126, 29), (4, 29, 126, 127), (14, 26, 155, 152), (102, 107, 164, 159), (24, 26, 133, 136), (22, 24, 136, 134), (14, 132, 133, 26), (12, 18, 130, 135), (20, 22, 134, 131), (14, 16, 129, 132), (18, 20, 131, 130), (16, 12, 135, 129), (21, 23, 142, 141), (17, 10, 137, 139), (19, 21, 141, 140), (10, 19, 140, 137), (15, 17, 139, 138), (27, 15, 138, 144), (25, 27, 144, 143), (23, 25, 143, 142), (148, 156, 145, 146), (146, 145, 152, 147), (152, 155, 151, 147), (154, 153, 156, 148), (151, 155, 150, 149), (153, 154, 188, 187), (16, 14, 152, 145), (59, 16, 145, 156), (164, 160, 165, 170), (160, 162, 167, 165), (161, 163, 168, 166), (70, 124, 161, 162), (107, 71, 160, 164), (166, 168, 169, 167), (101, 170, 165, 84), (165, 167, 169, 84), (159, 164, 170, 101), (162, 161, 166, 167), (118, 13, 149, 150), (179, 172, 174, 180), (153, 177, 180, 174), (175, 128, 172, 179), (235, 234, 185, 183), (9, 176, 198, 175), (178, 158, 177, 157), (176, 178, 157, 201), (173, 171, 179, 180), (158, 173, 180, 177), (171, 9, 175, 179), (182, 183, 184, 181), (184, 183, 185, 186), (234, 238, 186, 185), (239, 237, 181, 184), (238, 239, 184, 186), (236, 235, 183, 182), (189, 190, 187, 188), (177, 153, 187, 190), (157, 177, 190, 189), (215, 210, 197, 195), (210, 211, 196, 197), (216, 215, 195, 194), (217, 212, 192, 191), (211, 217, 191, 196), (212, 214, 200, 192), (198, 176, 201, 1), (198, 199, 2, 175), (233, 209, 208, 232), (200, 214, 213, 193), (214, 233, 232, 213), (231, 233, 214, 212), (230, 228, 217, 211), (228, 231, 212, 217), (227, 226, 215, 216), (229, 230, 211, 210), (197, 196, 223, 224), (200, 193, 220, 225), (194, 195, 222, 221), (192, 200, 225, 219), (196, 191, 218, 223), (195, 197, 224, 222), (191, 192, 219, 218), (206, 209, 233, 231), (204, 207, 228, 230), (207, 206, 231, 228), (205, 203, 226, 227), (202, 204, 230, 229), (203, 202, 229, 226), (31, 204, 202, 97), (226, 229, 210, 215), (176, 9, 235, 236), (173, 158, 239, 238), (158, 178, 237, 239), (171, 173, 238, 234), (9, 171, 234, 235), (178, 176, 236, 237), (267, 268, 253, 246), (262, 269, 252, 251), (268, 265, 64, 253), (265, 266, 250, 64), (260, 259, 267, 264), (94, 93, 271, 69), (92, 58, 271, 93), (58, 40, 61, 271), (251, 252, 273, 280), (246, 253, 274, 275), (272, 249, 278, 263), (249, 246, 275, 278), (242, 247, 257, 258), (245, 241, 255, 256), (244, 270, 261, 248), (240, 243, 259, 260), (247, 240, 260, 257), (243, 244, 248, 259), (241, 242, 258, 255), (270, 245, 256, 261), (257, 260, 264, 63), (259, 248, 268, 267), (255, 258, 269, 262), (261, 256, 266, 265), (269, 63, 272, 252), (266, 262, 251, 250), (264, 267, 246, 249), (63, 264, 249, 272), (100, 87, 243, 240), (69, 271, 270, 244), (271, 61, 245, 270), (60, 68, 242, 241), (274, 279, 278, 275), (263, 278, 282, 254), (276, 280, 273, 279), (276, 279, 274, 277), (253, 64, 277, 274), (64, 250, 276, 277), (252, 272, 263, 273), (250, 251, 280, 276), (282, 283, 287, 286), (279, 273, 281, 283), (273, 263, 254, 281), (278, 279, 283, 282), (287, 285, 284, 286), (254, 282, 286, 284), (283, 281, 285, 287), (281, 254, 284, 285), (111, 112, 289, 288), (115, 114, 291, 292), (113, 111, 288, 290), (114, 113, 290, 291), (300, 299, 295, 296), (299, 301, 293, 295), (302, 300, 296, 297), (301, 303, 294, 293), (298, 297, 296, 295), (294, 298, 295, 293), (288, 289, 303, 301), (292, 291, 300, 302), (290, 288, 301, 299), (291, 290, 299, 300)])
me_plane.polygons.foreach_set('use_smooth', [True] * 269)
_uv = me_plane.uv_layers.new(name='UVMap')
_uv.uv.foreach_set('vector', [0.9323, 0.6466, 1.021, 0.6984, 1.016, 0.4428, 0.7358, 0.3028, 0.1993, 0.2685, 0.2878, 0.0, 0.4406, -0.02502, 0.483, 0.2208, 0.1903, 0.132, 0.3266, 0.1912, 0.3258, 0.1901, 0.1863, 0.1307, 0.871, 0.1107, 0.9867, 0.02119, 0.9767, 0.0138, 0.8233, 0.0944, 0.5587, 0.2645, 0.5983, 0.0007868, 0.7358, 0.3028, 0.4921, 0.2635, 0.003844, 0.003724, 0.0805, 0.08044, 0.0, 0.0, -0.0001823, -0.0002107, 0.5587, 0.2645, 0.563, 0.5166, 0.6065, 0.4609, 0.4591, -0.05653, 0.03053, 0.03194, 0.001427, 0.001429, 0.0, 0.0, 0.009736, 0.01017, 0.006927, 0.007563, 0.003844, 0.003724, -0.0001823, -0.0002107, 0.002113, 0.002306, 0.001427, 0.001429, 0.0004818, 0.0004841, 0.0001519, 0.0001526, 0.0, 0.0, 0.0805, 0.08044, 0.03053, 0.03194, 0.009736, 0.01017, 0.0, 0.0, 0.006927, 0.007563, 0.002113, 0.002306, 0.0, 0.0, 0.07215, 0.07889, 0.5587, 0.2645, 0.4591, -0.05653, 0.5441, 0.02894, 0.5488, -0.04497, 0.04984, 0.2695, 0.1993, 0.2685, 0.3181, 0.4555, 0.09305, 0.5031, 0.3366, 0.2042, 0.5146, 0.21, 0.4946, 0.1872, 0.3266, 0.1912, 0.5792, 0.3105, 0.4762, 0.3299, 0.4838, 0.4558, 0.5654, 0.4352, 0.7358, 0.3028, 1.016, 0.4428, 0.9546, 0.09887, 0.7964, 0.2169, 0.9546, 0.09887, 0.871, 0.1107, 0.717, 0.1942, 0.7964, 0.2169, 0.02407, 0.02088, 0.01321, 0.01277, 0.01505, 0.01455, 0.0344, 0.02802, 2.191e-06, 0.1918, 1.962e-05, 0.3168, 0.134, 0.1743, 0.09149, 0.09949, 0.09149, 0.09949, 0.134, 0.1743, 0.01542, 0.01677, 0.02939, 0.03206, 0.02939, 0.03206, 0.01542, 0.01677, 8.789e-05, 0.0001254, 0.0001539, 0.0002131, 0.03878, 0.04102, 0.2398, 0.3939, 0.131, 0.1433, 0.01395, 0.01461, 1.016, 0.4428, 1.01, 0.3781, 1.0, 0.03051, 0.9546, 0.09887, 0.5835, 0.2773, 0.1405, 0.02868, -0.05064, -0.04029, 0.2983, 0.2713, 0.4921, 0.2635, 0.6541, 0.2651, 0.5835, 0.2773, 0.2983, 0.2713, 0.6337, 0.154, 0.8233, 0.0944, 0.8128, 0.06811, 0.5423, 0.1413, 1.021, 0.6984, 1.016, 0.5688, 1.01, 0.3781, 1.016, 0.4428, 2.191e-06, 0.1918, 0.09149, 0.09949, 0.01008, 0.01106, 3.506e-07, 0.03154, 5.867e-08, 0.005279, 0.001686, 0.001849, 0.0, 0.0, 0.0, 0.0, 0.0, 0.0, 0.0, 0.0, 0.0, 0.0, 0.0, 0.0, 0.0, 0.0, 0.0, 0.0, 0.0, 0.0, 0.0, 0.0, 0.02939, 0.03206, 0.0001539, 0.0002131, 0.0001677, 0.0001842, 0.0004691, 0.0005434, 7.391e-05, 8.621e-05, 1.87e-05, 2.186e-05, 2.31e-07, 6.608e-07, 0.0, 0.0, 0.0, 0.0, 2.31e-07, 6.608e-07, -9.159e-07, -2.975e-07, 0.0, 0.0, 0.0, 0.0, -3.962e-06, -4.369e-06, 7.779e-05, 6.101e-05, 0.0, 0.0, 0.02939, 0.03206, 0.0004691, 0.0005434, 0.01008, 0.01106, 0.09149, 0.09949, 0.001686, 0.001849, 7.391e-05, 8.621e-05, 0.0, 0.0, 0.0, 0.0, 0.0, 0.0, 0.0, 0.0, 0.0, 0.0, 0.0, 0.0, 0.0, 0.0, 0.0, 0.0, 0.0, 0.0, 0.0, 0.0, 0.002212, 0.002256, 0.0005121, 0.0005263, 0.0001677, 0.0001842, 0.0001539, 0.0002131, 1.87e-05, 2.186e-05, 0.0001677, 0.0001842, 0.0005121, 0.0005263, 2.391e-05, 2.631e-05, 0.2398, 0.3939, 0.134, 0.1743, 1.962e-05, 0.3168, 0.0001084, 0.5493, 0.01542, 0.01677, 0.134, 0.1743, 0.2398, 0.3939, 0.03878, 0.04102, 8.789e-05, 0.0001254, 0.01542, 0.01677, 0.03878, 0.04102, 0.0, 0.0, 0.005924, 0.005963, 8.789e-05, 0.0001254, 0.0, 0.0, 0.008164, 0.008192, 0.0, 0.0, 0.0008012, 0.0008049, 0.004101, 0.004165, 0.008164, 0.008192, 0.004101, 0.004165, 0.07457, 0.07904, 0.07601, 0.07682, 0.008164, 0.008192, -0.05064, -0.04029, 0.07457, 0.07904, 0.3172, 0.3106, 0.2983, 0.2713, 0.3172, 0.3106, 0.7092, 0.7033, 0.563, 0.5166, 0.2983, 0.2713, 0.2533, 0.512, 0.255, 0.5121, 0.255, 0.5121, 0.2564, 0.5122, 0.005924, 0.005963, 0.008164, 0.008192, 0.07601, 0.07682, 0.04299, 0.04339, 0.0001539, 0.0002131, 8.789e-05, 0.0001254, 0.005924, 0.005963, 0.002212, 0.002256, 0.1744, 0.1477, 0.18, 0.1452, 0.18, 0.1452, 0.1744, 0.1477, 0.0, 0.0, 0.0, 0.0, 0.0, 0.0, 0.0, 0.0, 0.0, 0.0, -9.159e-07, -2.975e-07, -3.962e-06, -4.369e-06, 0.0, 0.0, 0.0, 0.0, 0.0, 0.0, 0.0, 0.0, 0.0, 0.0, 0.2014, 0.1715, 0.2083, 0.1686, 0.18, 0.1452, 0.1744, 0.1477, 0.002212, 0.002256, 0.005924, 0.005963, 0.04299, 0.04339, 0.0135, 0.01365, 0.04299, 0.04339, 0.07601, 0.07682, 0.147, 0.1476, 0.1008, 0.1015, 0.03878, 0.04102, 0.01395, 0.01461, 0.0008012, 0.0008049, 0.0, 0.0, 0.007064, 0.007177, 0.02828, 0.02849, 0.02828, 0.02849, 0.007064, 0.007177, 0.01537, 0.01486, 0.0, 0.0, 0.0, 0.0, 0.01537, 0.01486, 0.2014, 0.1715, 0.2618, 0.2249, 0.5155, 0.4441, 0.2083, 0.1686, 0.2618, 0.2249, 0.8779, 0.7622, 1.077, 0.9355, 0.5155, 0.4441, 0.5146, 0.21, 0.717, 0.1942, 0.6337, 0.154, 0.4946, 0.1872, 0.717, 0.1942, 0.871, 0.1107, 0.8233, 0.0944, 0.6337, 0.154, 0.0135, 0.01365, 0.04299, 0.04339, 0.02828, 0.02849, 0.007064, 0.007177, 0.8233, 0.0944, 0.9767, 0.0138, 0.9888, 0.004086, 0.8128, 0.06811, 0.0, 0.0, 7.779e-05, 6.101e-05, 0.0002135, 0.0001595, 0.0001918, 0.0001497, 0.0, 0.0, 0.0, 0.0, 0.0001918, 0.0001497, 0.0, 0.0, 0.0, 0.0, 0.0, 0.0, 0.0, 0.0, 0.0, 0.0, 0.0, 0.0, 0.0, 0.0, 0.001764, 0.001376, 0.0, 0.0, 0.0, 0.0, 0.0, 0.0, 0.0001918, 0.0001497, 0.001764, 0.001376, 0.0006528, 0.0005352, 0.001747, 0.001336, 0.001237, 0.0009582, 0.0002135, 0.0001595, 0.0, 0.0, 0.0, 0.0, 0.0, 0.0, 0.0, 0.0, 0.2083, 0.1686, 0.1366, 0.11, 0.09152, 0.07405, 0.18, 0.1452, 0.1464, 0.107, 0.2249, 0.1541, 0.3366, 0.2042, 0.1962, 0.1341, 0.0003823, 0.000351, 0.01321, 0.01277, 0.02407, 0.02088, 0.0006528, 0.0005352, 7.779e-05, 6.101e-05, 0.0003823, 0.000351, 0.0006528, 0.0005352, 0.0002135, 0.0001595, -3.962e-06, -4.369e-06, 0.0002513, 0.0002499, 0.0003823, 0.000351, 7.779e-05, 6.101e-05, -9.159e-07, -2.975e-07, 2.391e-05, 2.631e-05, 0.0002513, 0.0002499, -3.962e-06, -4.369e-06, 2.31e-07, 6.608e-07, 1.87e-05, 2.186e-05, 2.391e-05, 2.631e-05, -9.159e-07, -2.975e-07, 0.01008, 0.01106, 0.0004691, 0.0005434, 7.391e-05, 8.621e-05, 0.001686, 0.001849, 0.0004691, 0.0005434, 0.0001677, 0.0001842, 1.87e-05, 2.186e-05, 7.391e-05, 8.621e-05, 3.506e-07, 0.03154, 0.01008, 0.01106, 0.001686, 0.001849, 5.867e-08, 0.005279, 0.1366, 0.11, 0.2083, 0.1686, 0.2249, 0.1541, 0.1464, 0.107, 0.1962, 0.1341, 0.3366, 0.2042, 0.3266, 0.1912, 0.1903, 0.132, 0.1464, 0.107, 0.1962, 0.1341, 0.1291, 0.0982, 0.1412, 0.1046, 0.1366, 0.11, 0.1464, 0.107, 0.1412, 0.1046, 0.1276, 0.09687, 0.001747, 0.001336, 0.0006528, 0.0005352, 0.02407, 0.02088, 0.02864, 0.02289, 0.1276, 0.09687, 0.1412, 0.1046, 0.1184, 0.09019, 0.1157, 0.08837, 0.1412, 0.1046, 0.1291, 0.0982, 0.1415, 0.1078, 0.1184, 0.09019, 0.2878, 0.0, 0.1993, 0.2685, 0.04984, 0.2695, 0.0, 0.0, 0.4946, 0.1872, 0.4733, 0.1468, 0.4638, 0.1472, 0.4863, 0.1873, 0.1141, 0.07733, 0.07462, 0.0569, 0.1291, 0.0982, 0.1962, 0.1341, 0.1157, 0.08837, 0.1184, 0.09019, 0.09345, 0.07179, 0.09493, 0.07304, 0.1184, 0.09019, 0.07462, 0.0569, 0.05753, 0.0442, 0.09345, 0.07179, 0.02407, 0.02088, 0.1366, 0.11, 0.1276, 0.09687, 0.02864, 0.02289, 0.1157, 0.08837, 0.09493, 0.07304, 0.09442, 0.07307, 0.1034, 0.07977, 0.1276, 0.09687, 0.1157, 0.08837, 0.1034, 0.07977, 0.08988, 0.07016, 0.08988, 0.07016, 0.1034, 0.07977, 0.0917, 0.07148, 0.09379, 0.07324, 0.09379, 0.07324, 0.0917, 0.07148, 0.06921, 0.05397, 0.08747, 0.0683, 0.0002135, 0.0001595, 0.001237, 0.0009582, 0.001764, 0.001376, 0.0001918, 0.0001497, 0.02326, 0.01814, 0.06921, 0.05397, 0.08068, 0.06292, 0.01924, 0.01501, 0.001764, 0.001376, 0.02326, 0.01814, 0.01924, 0.01501, 0.0, 0.0, 0.06921, 0.05397, 0.02326, 0.01814, 0.001764, 0.001376, 0.001237, 0.0009582, 0.131, 0.1433, 0.2398, 0.3939, 0.3221, 0.3679, 0.08642, 0.09502, 0.0004818, 0.0004841, 0.004515, 0.00472, 0.0, 0.0, 0.0001519, 0.0001526, 0.004515, 0.00472, 0.07215, 0.07889, 0.0, 0.0, 0.0, 0.0, 0.6337, 0.154, 0.5423, 0.1413, 0.4733, 0.1468, 0.4946, 0.1872, 0.563, 0.5166, 0.5587, 0.2645, 0.4921, 0.2635, 0.2983, 0.2713, 0.717, 0.1942, 0.5792, 0.3105, 0.5654, 0.4352, 0.6929, 0.3588, 0.7358, 0.3028, 0.7964, 0.2169, 0.6541, 0.2651, 0.4921, 0.2635, 0.001445, 0.001545, 0.131, 0.1433, 0.08642, 0.09502, 0.001445, 0.001545, 0.05753, 0.0442, 0.07462, 0.0569, 0.03518, 0.027, 0.04533, 0.03483, 0.01395, 0.01461, 0.131, 0.1433, 0.07215, 0.07889, 0.004515, 0.00472, 0.0008012, 0.0008049, 0.01395, 0.01461, 0.004515, 0.00472, 0.0004818, 0.0004841, 0.001445, 0.001545, 0.006927, 0.007563, 0.07215, 0.07889, 0.131, 0.1433, 0.3172, 0.3106, 0.07457, 0.07904, 0.03053, 0.03194, 0.0805, 0.08044, 0.004101, 0.004165, 0.0008012, 0.0008049, 0.0004818, 0.0004841, 0.001427, 0.001429, 0.001445, 0.001545, 0.004376, 0.003949, 0.003844, 0.003724, 0.006927, 0.007563, 0.07457, 0.07904, 0.004101, 0.004165, 0.001427, 0.001429, 0.03053, 0.03194, 0.004376, 0.003949, 0.3172, 0.3106, 0.0805, 0.08044, 0.003844, 0.003724, 0.0, 0.0, 0.0001519, 0.0001526, 0.0, 0.0, 0.0, 0.0, -0.0001823, -0.0002107, 0.0, 0.0, 0.0, 0.0, 0.0, 0.0, 0.009736, 0.01017, 0.0, 0.0, 0.0, 0.0, 0.0007801, 0.0007808, 0.0, 0.0, 0.009736, 0.01017, 0.0007801, 0.0007808, 0.0, 0.0, 0.002113, 0.002306, -0.0001823, -0.0002107, 0.0, 0.0, 0.0, 0.0, 0.0, 0.0, 0.002113, 0.002306, 0.0, 0.0, 0.0, 0.0, 0.0, 0.0, 0.0, 0.0, 0.0, 0.0, 0.0, 0.0, 0.0001519, 0.0001526, 0.0, 0.0, 0.0, 0.0, 0.0, 0.0, 0.0139, 0.3649, 0.9527, 0.6962, 0.7693, 0.7827, 0.002283, 0.6566, 0.002283, 0.6566, 0.7693, 0.7827, 0.4471, 0.8308, 0.001327, 0.7839, 0.4471, 0.8308, 0.553, 0.7226, 0.0006845, 0.7907, 0.001327, 0.7839, 0.04463, -0.168, 0.4591, -0.05653, 0.6065, 0.4609, 0.0139, 0.3649, 0.0006845, 0.7907, 0.553, 0.7226, 0.3221, 0.3679, 0.0001828, 0.6845, 0.4591, -0.05653, 0.04463, -0.168, 0.04404, -0.1678, 0.3868, 0.004861, 0.004376, 0.003949, 0.001445, 0.001545, 0.001445, 0.001545, -0.0009347, -0.001128, 0.563, 0.5166, 0.7092, 0.7033, 0.7892, 0.81, 0.6065, 0.4609, 0.03518, 0.027, 0.05913, 0.03924, 0.05913, 0.03924, 0.03518, 0.027, 0.1863, 0.1307, 0.3258, 0.1901, 0.3258, 0.1901, 0.1863, 0.1307, 0.4863, 0.1873, 0.4638, 0.1472, 0.4168, 0.1491, 0.4452, 0.188, 0.3266, 0.1912, 0.4946, 0.1872, 0.4863, 0.1873, 0.3258, 0.1901, 0.07462, 0.0569, 0.1141, 0.07733, 0.05913, 0.03924, 0.03518, 0.027, 0.4452, 0.188, 0.4168, 0.1491, 0.2801, 0.1548, 0.3258, 0.1901, 0.04533, 0.03483, 0.03518, 0.027, 0.05913, 0.03924, 0.01431, 0.01099, 0.05913, 0.03924, 0.3258, 0.1901, 0.2801, 0.1548, 0.01431, 0.01099, 0.04533, 0.03483, 0.03518, 0.027, 0.03518, 0.027, 0.04533, 0.03483, 0.3258, 0.1901, 0.4863, 0.1873, 0.4452, 0.188, 0.3258, 0.1901, 0.2398, 0.3939, 0.0001084, 0.5493, 0.0001828, 0.6845, 0.3221, 0.3679, 0.5389, -0.2314, 0.5488, -0.04497, 0.5441, 0.02894, 0.5402, -0.2071, 0.4591, -0.05653, 0.4755, -0.2026, 0.5402, -0.2071, 0.5441, 0.02894, 0.5983, 0.0007868, 0.5587, 0.2645, 0.5488, -0.04497, 0.5389, -0.2314, 0.4677, 0.524, 0.5704, 0.5297, 0.6093, 0.5319, 0.5389, 0.528, 0.3899, 0.5197, 0.255, 0.5121, 0.3181, 0.4555, 0.6137, 0.3954, 0.2498, 0.5118, 0.505, 0.5261, 0.5577, 0.529, 0.09309, 0.5031, 0.255, 0.5121, 0.2498, 0.5118, 0.09309, 0.5031, 0.09306, 0.5031, 0.5928, 0.531, 0.5277, 0.5274, 0.5535, 0.5288, 0.628, 0.533, 0.505, 0.5261, 0.5928, 0.531, 0.628, 0.533, 0.5577, 0.529, 0.5277, 0.5274, 0.3899, 0.5197, 0.6137, 0.3954, 0.5535, 0.5288, 0.255, 0.5121, 0.5389, 0.528, 0.46, 0.5236, 0.2564, 0.5122, 0.46, 0.5236, 0.5389, 0.528, 0.6093, 0.5319, 0.5878, 0.5307, 0.5704, 0.5297, 0.5902, 0.5308, 0.5878, 0.5307, 0.6093, 0.5319, 0.4815, 0.5248, 0.2533, 0.512, 0.2564, 0.5122, 0.46, 0.5236, 0.5902, 0.5308, 0.4815, 0.5248, 0.46, 0.5236, 0.5878, 0.5307, 0.255, 0.5121, 0.4677, 0.524, 0.5389, 0.528, 0.255, 0.5121, 0.1044, -0.4159, 0.4025, -0.273, 0.3868, 0.004861, 0.04404, -0.1678, 0.4755, -0.2026, 0.4591, -0.05653, 0.3868, 0.004861, 0.4025, -0.273, 0.09309, 0.5031, 0.5577, 0.529, 0.4589, 0.5235, 0.09303, 0.5031, 1.0, 0.001444, 1.0, 0.01697, 1.0, 0.01142, 1.0, 0.001568, 1.0, 0.01697, 1.0, 0.03051, 1.0, 0.03051, 1.0, 0.01142, 1.0, 0.0, 1.0, 0.001444, 1.0, 0.001568, 1.0, 0.0, 1.016, 0.5163, 1.022, 0.687, 1.022, 0.6964, 1.016, 0.5149, 1.0, 0.03051, 1.016, 0.5163, 1.016, 0.5149, 1.0, 0.03051, 0.3741, 0.0, 0.2719, 0.0, 0.1756, 0.0, 0.371, 0.0, 0.3181, 0.4555, 0.255, 0.5121, 0.09306, 0.5031, 0.09305, 0.5031, 0.3181, 0.4555, 0.1993, 0.2685, 0.483, 0.2208, 0.6137, 0.3954, 0.2855, 0.0, 0.2878, 0.0, 0.0, 0.0, 0.0, 0.0, 0.1756, 0.0, 0.2719, 0.0, 0.0, 0.0, 0.0, 0.0, 0.2719, 0.0, 0.2855, 0.0, 0.0, 0.0, 0.0, 0.0, 0.4281, 0.0, 0.2855, 0.0, 0.2719, 0.0, 0.3741, 0.0, 1.0, 0.03051, 1.011, 0.391, 1.016, 0.5163, 1.0, 0.03051, 1.011, 0.391, 1.016, 0.5767, 1.022, 0.687, 1.016, 0.5163, 1.0, 0.0, 1.0, 0.001526, 1.0, 0.001444, 1.0, 0.0, 1.0, 0.01142, 1.0, 0.03051, 1.0, 0.03051, 1.0, 0.01697, 1.0, 0.01142, 1.0, 0.03051, 1.0, 0.03051, 1.0, 0.01142, 0.1756, 0.0, 0.0, 0.0, 0.0, 0.0, 0.1756, 0.0, 1.0, 0.0, 1.0, 0.001568, 1.0, 0.001568, 1.0, 0.0, 0.371, 0.0, 0.1756, 0.0, 0.1756, 0.0, 0.371, 0.0, 1.0, 0.03051, 1.016, 0.5149, 1.016, 0.5149, 1.0, 0.03051, 1.0, 0.001568, 1.0, 0.01142, 1.0, 0.01142, 1.0, 0.001568, 1.016, 0.5149, 1.022, 0.6964, 1.022, 0.6964, 1.016, 0.5149, 0.4406, -0.02502, 0.2878, 0.0, 0.2855, 0.0, 0.4281, 0.0, 1.0, 0.03051, 1.01, 0.3781, 1.011, 0.391, 1.0, 0.03051, 1.01, 0.3781, 1.016, 0.5688, 1.016, 0.5767, 1.011, 0.391, 0.9888, 0.004086, 0.9767, 0.0138, 1.0, 0.001526, 1.0, 0.0, 0.9867, 0.02119, 1.0, 0.03051, 1.0, 0.03051, 1.0, 0.01142, 0.9767, 0.0138, 0.9867, 0.02119, 1.0, 0.01142, 1.0, 0.001526, 0.9546, 0.09887, 1.0, 0.03051, 0.9867, 0.02119, 0.871, 0.1107, 1.0, 0.001526, 1.0, 0.01142, 1.0, 0.01697, 1.0, 0.001444, 0.255, 0.5121, 0.3899, 0.5197, 0.4677, 0.524, 0.255, 0.5121, 0.5928, 0.531, 0.505, 0.5261, 0.4815, 0.5248, 0.5902, 0.5308, 0.505, 0.5261, 0.2498, 0.5118, 0.2533, 0.512, 0.4815, 0.5248, 0.5277, 0.5274, 0.5928, 0.531, 0.5902, 0.5308, 0.5704, 0.5297, 0.3899, 0.5197, 0.5277, 0.5274, 0.5704, 0.5297, 0.4677, 0.524, 0.2498, 0.5118, 0.255, 0.5121, 0.255, 0.5121, 0.2533, 0.512, 0.0344, 0.02802, 0.01537, 0.01486, 0.01537, 0.01486, 0.0344, 0.02802, 0.02828, 0.02849, 0.08026, 0.08091, 0.08026, 0.08091, 0.02828, 0.02849, 0.01537, 0.01486, 0.0, 0.0, 0.0, 0.0, 0.01537, 0.01486, 0.0, 0.0, 0.007064, 0.007177, 0.007064, 0.007177, 0.0, 0.0, 0.09152, 0.07405, 0.0344, 0.02802, 0.0344, 0.02802, 0.09152, 0.07405, 0.0003823, 0.000351, 0.0002513, 0.0002499, 0.0, 0.0, 0.01321, 0.01277, 2.391e-05, 2.631e-05, 0.0005121, 0.0005263, 0.0, 0.0, 0.0002513, 0.0002499, 0.0005121, 0.0005263, 0.002212, 0.002256, 0.0135, 0.01365, 0.0, 0.0, 0.02828, 0.02849, 0.08026, 0.08091, 0.08026, 0.08091, 0.02828, 0.02849, 0.0344, 0.02802, 0.01537, 0.01486, 0.01537, 0.01486, 0.0344, 0.02802, 0.18, 0.1452, 0.09152, 0.07405, 0.09152, 0.07405, 0.18, 0.1452, 0.09152, 0.07405, 0.0344, 0.02802, 0.0344, 0.02802, 0.09152, 0.07405, 0.1744, 0.1477, 0.18, 0.1452, 0.18, 0.1452, 0.1744, 0.1477, 0.007064, 0.007177, 0.02828, 0.02849, 0.02828, 0.02849, 0.007064, 0.007177, 0.01505, 0.01455, 0.0, 0.0, 0.0, 0.0, 0.01537, 0.01486, 0.09152, 0.07405, 0.0344, 0.02802, 0.0344, 0.02802, 0.09152, 0.07405, 0.18, 0.1452, 0.09152, 0.07405, 0.09152, 0.07405, 0.18, 0.1452, 0.0344, 0.02802, 0.01505, 0.01455, 0.01537, 0.01486, 0.0344, 0.02802, 0.02828, 0.02849, 0.08026, 0.08091, 0.08026, 0.08091, 0.02828, 0.02849, 0.0, 0.0, 0.007064, 0.007177, 0.007064, 0.007177, 0.0, 0.0, 0.18, 0.1452, 0.09152, 0.07405, 0.09152, 0.07405, 0.18, 0.1452, 0.0344, 0.02802, 0.01537, 0.01486, 0.01537, 0.01486, 0.0344, 0.02802, 0.02828, 0.02849, 0.08026, 0.08091, 0.08026, 0.08091, 0.02828, 0.02849, 0.0, 0.0, 0.007064, 0.007177, 0.007064, 0.007177, 0.0, 0.0, 0.1744, 0.1477, 0.18, 0.1452, 0.18, 0.1452, 0.1744, 0.1477, 0.007064, 0.007177, 0.02828, 0.02849, 0.02828, 0.02849, 0.007064, 0.007177, 0.09152, 0.07405, 0.0344, 0.02802, 0.0344, 0.02802, 0.09152, 0.07405, 0.18, 0.1452, 0.09152, 0.07405, 0.09152, 0.07405, 0.18, 0.1452, 0.1366, 0.11, 0.02407, 0.02088, 0.0344, 0.02802, 0.09152, 0.07405, 0.01321, 0.01277, 0.0, 0.0, 0.0, 0.0, 0.01505, 0.01455, 0.0, 0.0, 0.0135, 0.01365, 0.007064, 0.007177, 0.0, 0.0, 0.04299, 0.04339, 0.1008, 0.1015, 0.08026, 0.08091, 0.02828, 0.02849, 0.01537, 0.01486, 0.02874, 0.02916, 0.09152, 0.07405, 0.0344, 0.02802, 0.18, 0.1452, 0.09152, 0.07405, 0.09152, 0.07405, 0.18, 0.1452, 0.007064, 0.007177, 0.02828, 0.02849, 0.08026, 0.08091, 0.02874, 0.02916, 0.007064, 0.007177, 0.02874, 0.02916, 0.01537, 0.01486, 0.0, 0.0, 0.01537, 0.01486, 0.0, 0.0, 0.0, 0.0, 0.01537, 0.01486, 0.0, 0.0, 0.007064, 0.007177, 0.007064, 0.007177, 0.0, 0.0, 0.1744, 0.1477, 0.18, 0.1452, 0.18, 0.1452, 0.1744, 0.1477, 0.007064, 0.007177, 0.02828, 0.02849, 0.02828, 0.02849, 0.007064, 0.007177, 0.09152, 0.07405, 0.02874, 0.02916, 0.02874, 0.02916, 0.09152, 0.07405, 0.02874, 0.02916, 0.08026, 0.08091, 0.08026, 0.08091, 0.02874, 0.02916, 0.1744, 0.1477, 0.18, 0.1452, 0.18, 0.1452, 0.1744, 0.1477, 0.09152, 0.07405, 0.02874, 0.02916, 0.02874, 0.02916, 0.09152, 0.07405, 0.1263, 0.106, 0.1744, 0.1477, 0.18, 0.1452, 0.09152, 0.07405, 0.18, 0.1452, 0.09152, 0.07405, 0.09152, 0.07405, 0.18, 0.1452, 0.02874, 0.02916, 0.08026, 0.08091, 0.08026, 0.08091, 0.02874, 0.02916, 0.1744, 0.1477, 0.18, 0.1452, 0.18, 0.1452, 0.1744, 0.1477, 0.1034, 0.07977, 0.09442, 0.07307, 0.09442, 0.07307, 0.1034, 0.07977, 0.08068, 0.06292, 0.06921, 0.05397, 0.06921, 0.05397, 0.08068, 0.06292, 0.0917, 0.07148, 0.1034, 0.07977, 0.1034, 0.07977, 0.0917, 0.07148, 0.06921, 0.05397, 0.0917, 0.07148, 0.0917, 0.07148, 0.06921, 0.05397, 0.06921, 0.05397, 0.0917, 0.07148, 0.0917, 0.07148, 0.06921, 0.05397, 0.0917, 0.07148, 0.1034, 0.07977, 0.1034, 0.07977, 0.0917, 0.07148, 0.08068, 0.06292, 0.06921, 0.05397, 0.06921, 0.05397, 0.08068, 0.06292, 0.1034, 0.07977, 0.09442, 0.07307, 0.09442, 0.07307, 0.1034, 0.07977, 0.0, 0.0, 0.08068, 0.06292, 0.06921, 0.05397, 0.0917, 0.07148, 0.09442, 0.07307, 0.0, 0.0, 0.0917, 0.07148, 0.1034, 0.07977, 0.1034, 0.07977, 0.09442, 0.07307, 0.09442, 0.07307, 0.1034, 0.07977, 0.08068, 0.06292, 0.06921, 0.05397, 0.06921, 0.05397, 0.08068, 0.06292, 0.0917, 0.07148, 0.1034, 0.07977, 0.1034, 0.07977, 0.0917, 0.07148, 0.06921, 0.05397, 0.0917, 0.07148, 0.0917, 0.07148, 0.06921, 0.05397])
me_plane.use_remesh_fix_poles = True
me_plane.use_remesh_preserve_attributes = False
me_plane.update()
me_plane_002 = bpy.data.meshes.new('Plane.002')
me_plane_002.from_pydata([(0.0, -0.3168, 1.009), (0.2014, -0.2726, 1.004), (0.0, -0.1183, 1.084), (0.1677, -0.09515, 1.08), (0.3929, -0.1109, 0.9213), (0.3624, 0.01801, 1.007), (0.55, 0.06367, 0.7944), (0.4535, 0.1338, 0.9351), (0.5499, 0.2513, 0.7501), (0.4628, 0.3023, 0.8789), (0.4586, 0.5121, 0.7128), (0.3463, 0.4849, 0.8472), (0.144, 0.7056, 0.6553), (0.161, 0.5439, 0.8657), (0.0, 0.5648, 0.8632), (0.2082, 0.1794, 1.074), (0.2274, 0.3881, 1.002), (0.0, 0.1792, 1.079), (0.0, 0.3894, 0.9992), (0.0, -0.4663, 0.8764), (0.2673, -0.3965, 0.8589), (0.4595, -0.2065, 0.7736), (0.5889, 0.005623, 0.6432), (0.5627, 0.4237, 0.1975), (0.4818, 0.5494, 0.1948), (0.2864, 0.6521, 0.1087), (0.0, -0.5421, 0.6586), (0.3256, -0.4616, 0.6131), (0.5328, -0.251, 0.4048), (0.5946, -0.07295, 0.2545), (0.5731, 0.3381, 0.05129), (0.4455, 0.3912, -0.02174), (0.3146, 0.5056, -0.08043), (0.5517, 0.3817, -0.0003142), (0.2834, 0.5828, -0.03486), (0.617, -0.04704, 0.499), (0.5904, 0.3656, 0.1325), (0.3155, -0.4586, 0.7121), (0.5193, -0.2511, 0.5789), (0.0, -0.538, 0.7331), (0.0, -0.4473, 0.5863), (0.3651, -0.3221, 0.5432), (0.4441, -0.2103, 0.4213), (0.5214, -0.02568, 0.2755), (0.4437, 0.2526, 0.05643), (0.3583, 0.2844, -0.02497), (0.1572, 0.4624, -0.1041), (0.5999, 0.3183, 0.374), (0.5055, 0.5396, 0.3621), (0.1622, 0.7228, 0.2038), (0.5912, 0.2039, 0.1587), (0.4178, 0.3474, -0.03126), (0.1443, 0.6181, -0.1291), (0.05124, 0.6873, -0.0161), (0.6258, 0.2209, 0.2687), (0.911, 0.5718, -0.3889), (0.4758, 0.3824, -0.1387), (0.5392, 0.6772, 0.07384), (0.5803, 0.421, 0.02991), (0.4425, 0.6178, -0.09982), (0.592, 0.5229, 0.09682), (0.5021, 0.6457, 0.007368), (0.5258, 0.3996, -0.07669), (0.436, 0.5081, -0.1602), (0.6516, 0.3299, -0.4879), (0.8853, 0.6936, -0.1068), (0.8937, 0.2517, -0.203), (0.6801, 0.765, -0.3758), (0.9485, 0.4563, -0.09058), (0.7838, 0.8221, -0.2162), (0.753, 0.2004, -0.3784), (0.6253, 0.5614, -0.4884), (0.8889, 0.4671, -0.4694), (0.8907, 0.6438, -0.2794), (0.9755, 0.469, -0.3149), (0.8512, 0.6583, -0.4682), (0.9553, 0.5611, -0.254), (0.8302, 0.6971, -0.3869), (0.9388, 0.3953, -0.4189), (0.8134, 0.5379, -0.5132), (0.4793, 0.4047, -0.06387), (0.3548, 0.5331, -0.03048), (0.3871, 0.5744, 0.05477), (0.5395, 0.4761, 0.1353), (0.465, 0.551, 0.1247), (0.5768, 0.4047, 0.08244), (0.3973, 0.4611, -0.07531), (0.0, 0.7019, 0.6666), (0.0, 0.7626, 0.3225), (0.0, 0.611, -0.1369), (0.0, 0.6764, -0.01447), (0.0, 0.4894, -0.1225), (0.5193, 0.3096, -0.3889), (0.6204, 0.7942, -0.1208), (0.477, 0.5388, -0.4031), (0.516, 0.7397, -0.2921), (0.6163, 0.2375, -0.2787), (0.7834, 0.4808, 0.01751), (0.7091, 0.732, -0.007814), (0.7411, 0.2843, -0.0976)], [], [(0, 1, 3, 2), (3, 1, 4, 5), (5, 4, 6, 7), (7, 6, 8, 9), (9, 8, 10, 11), (11, 10, 12, 13), (13, 12, 87, 14), (7, 9, 16, 15), (15, 16, 18, 17), (5, 7, 15, 3), (9, 11, 13, 16), (14, 18, 16, 13), (3, 15, 17, 2), (6, 4, 21, 22), (12, 10, 48, 49), (8, 6, 22, 47), (87, 12, 49, 88), (4, 1, 20, 21), (10, 8, 47, 48), (1, 0, 19, 20), (85, 33, 62, 58), (54, 35, 29, 50), (38, 37, 27, 28), (90, 53, 52, 89), (84, 83, 60, 57), (35, 38, 28, 29), (37, 39, 26, 27), (20, 19, 39, 37), (22, 21, 38, 35), (33, 80, 56, 62), (88, 49, 53, 90), (21, 20, 37, 38), (47, 22, 35, 54), (81, 82, 61, 59), (52, 51, 45, 46), (50, 29, 43, 44), (28, 27, 41, 42), (89, 52, 46, 91), (51, 50, 44, 45), (29, 28, 42, 43), (27, 26, 40, 41), (23, 24, 48, 47), (24, 25, 49, 48), (31, 30, 50, 51), (32, 31, 51, 52), (25, 34, 53, 49), (36, 23, 47, 54), (34, 32, 52, 53), (30, 36, 54, 50), (98, 97, 68, 65), (96, 92, 64, 70), (95, 93, 69, 67), (94, 95, 67, 71), (83, 85, 58, 60), (80, 86, 63, 56), (82, 84, 57, 61), (86, 81, 59, 63), (70, 64, 72, 78), (67, 69, 77, 75), (71, 67, 75, 79), (69, 65, 73, 77), (99, 96, 70, 66), (97, 99, 66, 68), (92, 94, 71, 64), (93, 98, 65, 69), (75, 55, 72, 79), (55, 74, 78, 72), (73, 76, 74, 55), (77, 73, 55, 75), (65, 68, 76, 73), (66, 70, 78, 74), (68, 66, 74, 76), (64, 71, 79, 72), (32, 34, 81, 86), (25, 24, 84, 82), (31, 32, 86, 80), (23, 36, 85, 83), (34, 25, 82, 81), (30, 31, 80, 33), (24, 23, 83, 84), (36, 30, 33, 85), (61, 57, 98, 93), (56, 63, 94, 92), (60, 58, 99, 97), (58, 62, 96, 99), (63, 59, 95, 94), (59, 61, 93, 95), (62, 56, 92, 96), (57, 60, 97, 98)])
me_plane_002.polygons.foreach_set('use_smooth', [True] * 89)
_uv = me_plane_002.uv_layers.new(name='UVMap')
_uv.uv.foreach_set('vector', [0.0, 0.4382, 1.0, 0.3825, 1.0, 1.0, 0.0, 1.0, 1.0, 1.0, 1.0, 0.3825, 1.0, 0.3272, 1.0, 1.0, 1.0, 1.0, 1.0, 0.3272, 1.0, 0.1072, 1.0, 0.8204, 1.0, 0.8204, 1.0, 0.1072, 1.0, 0.1818, 1.0, 0.6276, 1.0, 0.6276, 1.0, 0.1818, 1.0, 0.08282, 1.0, 0.722, 1.0, 0.722, 1.0, 0.08282, 1.0, 0.0, 1.0, 1.0, 1.0, 1.0, 1.0, 0.0, 1.0, 0.0, 1.0, 1.0, 1.0, 0.8204, 1.0, 0.6276, 1.0, 1.0, 1.0, 1.0, 1.0, 1.0, 1.0, 1.0, 1.0, 1.0, 1.0, 1.0, 1.0, 1.0, 1.0, 0.8204, 1.0, 1.0, 1.0, 1.0, 1.0, 0.6276, 1.0, 0.722, 1.0, 1.0, 1.0, 1.0, 1.0, 1.0, 1.0, 1.0, 1.0, 1.0, 1.0, 1.0, 1.0, 1.0, 1.0, 1.0, 1.0, 1.0, 0.0, 1.0, 1.0, 0.1072, 1.0, 0.3272, 1.0, 0.03366, 1.0, 0.004771, 1.0, 0.0, 1.0, 0.08282, 1.0, 0.0283, 1.0, 0.0006303, 1.0, 0.1818, 1.0, 0.1072, 1.0, 0.004771, 1.0, 0.04905, 1.0, 0.0, 1.0, 0.0, 1.0, 0.0006303, 1.0, 0.0, 1.0, 0.3272, 1.0, 0.3825, 1.0, 0.04425, 1.0, 0.03366, 1.0, 0.08282, 1.0, 0.1818, 1.0, 0.04905, 1.0, 0.0283, 1.0, 0.3825, 0.0, 0.4382, 0.007921, 0.04426, 1.0, 0.04425, 1.0, 0.0, 1.0, 0.0, 1.0, 0.0, 1.0, 0.0, 1.0, 0.0, 1.0, 0.0, 1.0, 0.0, 1.0, 0.0, 1.0, 0.0, 1.0, 0.0, 1.0, 0.0, 1.0, 0.0, 1.0, 0.0, 1.0, 0.0, 1.0, 0.0, 1.0, 0.0, 1.0, 0.009089, 1.0, 0.01178, 1.0, 0.01178, 1.0, 0.009089, 1.0, 0.0, 1.0, 0.0, 1.0, 0.0, 1.0, 0.0, 1.0, 0.0, 0.004745, 0.0, 0.0, 0.0, 1.0, 0.0, 1.0, 0.04425, 0.007921, 0.04426, 0.004745, 0.0, 1.0, 0.0, 1.0, 0.004771, 1.0, 0.03366, 1.0, 0.0, 1.0, 0.0, 1.0, 0.0, 1.0, 0.0, 1.0, 0.0, 1.0, 0.0, 1.0, 0.0, 1.0, 0.0006303, 1.0, 0.0, 1.0, 0.0, 1.0, 0.03366, 1.0, 0.04425, 1.0, 0.0, 1.0, 0.0, 1.0, 0.04905, 1.0, 0.004771, 1.0, 0.0, 1.0, 0.0, 1.0, 0.0, 1.0, 0.001467, 1.0, 0.001816, 1.0, 0.0, 1.0, 0.0, 1.0, 0.0, 1.0, 0.0, 1.0, 0.0, 1.0, 0.0, 1.0, 0.0, 1.0, 0.0, 1.0, 0.0, 1.0, 0.0, 1.0, 0.0, 1.0, 0.0, 1.0, 0.0, 1.0, 0.0, 1.0, 0.0, 1.0, 0.0, 1.0, 0.0, 1.0, 0.0, 1.0, 0.0, 1.0, 0.0, 1.0, 0.0, 1.0, 0.0, 1.0, 0.0, 1.0, 0.0, 1.0, 0.0, 1.0, 0.0, 0.0, 0.0, 0.0, 0.0, 1.0, 0.0, 1.0, 0.01659, 1.0, 0.01347, 1.0, 0.0283, 1.0, 0.04905, 1.0, 0.01347, 1.0, 0.001133, 1.0, 0.0006303, 1.0, 0.0283, 1.0, 0.0, 1.0, 0.0, 1.0, 0.0, 1.0, 0.0, 1.0, 0.0, 1.0, 0.0, 1.0, 0.0, 1.0, 0.0, 1.0, 0.001133, 1.0, 0.0, 1.0, 0.0, 1.0, 0.0006303, 1.0, 0.0, 1.0, 0.01659, 1.0, 0.04905, 1.0, 0.0, 1.0, 0.0, 1.0, 0.0, 1.0, 0.0, 1.0, 0.0, 1.0, 0.0, 1.0, 0.0, 1.0, 0.0, 1.0, 0.0, 1.0, 0.009089, 1.0, 0.01178, 1.0, 0.01178, 1.0, 0.009089, 1.0, 0.0, 1.0, 0.0, 1.0, 0.0, 1.0, 0.0, 1.0, 0.0, 1.0, 0.001867, 1.0, 0.001918, 1.0, 0.0, 1.0, 0.0, 1.0, 0.0, 1.0, 0.0, 1.0, 0.0, 1.0, 0.01178, 1.0, 0.0, 1.0, 0.0, 1.0, 0.01178, 1.0, 0.0, 1.0, 0.0, 1.0, 0.0, 1.0, 0.0, 1.0, 0.001467, 1.0, 0.009089, 1.0, 0.009089, 1.0, 0.001816, 1.0, 0.0, 1.0, 0.0, 1.0, 0.0, 1.0, 0.0, 1.0, 0.0, 1.0, 0.0, 1.0, 0.0, 1.0, 0.0, 1.0, 0.0, 1.0, 0.001918, 1.0, 0.001918, 1.0, 0.0, 1.0, 0.0, 1.0, 0.0, 1.0, 0.0, 1.0, 0.0, 1.0, 0.001918, 1.0, 0.009089, 1.0, 0.007448, 1.0, 0.001918, 1.0, 0.0, 1.0, 0.0, 1.0, 0.0, 1.0, 0.0, 1.0, 0.01178, 1.0, 0.0, 1.0, 0.0, 1.0, 0.01178, 1.0, 0.0, 1.0, 0.0, 1.0, 0.0, 1.0, 0.0, 1.0, 0.001867, 1.0, 0.009089, 1.0, 0.009089, 1.0, 0.001918, 1.0, 0.0, 1.0, 0.0, 1.0, 0.0, 1.0, 0.0, 1.0, 0.0, 1.0, 0.0, 1.0, 0.0, 1.0, 0.0, 1.0, 0.007448, 1.0, 0.01052, 1.0, 0.0, 1.0, 0.0, 1.0, 0.001918, 1.0, 0.007448, 1.0, 0.0, 1.0, 0.0, 1.0, 0.009089, 1.0, 0.01178, 1.0, 0.01052, 1.0, 0.007448, 1.0, 0.0, 1.0, 0.0, 1.0, 0.0, 1.0, 0.0, 1.0, 0.01178, 1.0, 0.0, 1.0, 0.0, 1.0, 0.01052, 1.0, 0.0, 1.0, 0.0, 1.0, 0.0, 1.0, 0.0, 1.0, 0.0, 1.0, 0.0, 1.0, 0.0, 1.0, 0.0, 1.0, 0.001133, 1.0, 0.01347, 1.0, 0.009089, 1.0, 0.001467, 1.0, 0.0, 1.0, 0.0, 1.0, 0.0, 1.0, 0.0, 1.0, 0.01659, 1.0, 0.0, 1.0, 0.0, 1.0, 0.01178, 1.0, 0.0, 1.0, 0.001133, 1.0, 0.001467, 1.0, 0.0, 1.0, 0.0, 1.0, 0.0, 1.0, 0.0, 1.0, 0.0, 1.0, 0.01347, 1.0, 0.01659, 1.0, 0.01178, 1.0, 0.009089, 1.0, 0.0, 1.0, 0.0, 1.0, 0.0, 1.0, 0.0, 1.0, 0.001816, 1.0, 0.009089, 1.0, 0.009089, 1.0, 0.001867, 1.0, 0.0, 1.0, 0.0, 1.0, 0.0, 1.0, 0.0, 1.0, 0.01178, 1.0, 0.0, 1.0, 0.0, 1.0, 0.01178, 1.0, 0.0, 1.0, 0.0, 1.0, 0.0, 1.0, 0.0, 1.0, 0.0, 1.0, 0.0, 1.0, 0.0, 1.0, 0.0, 1.0, 0.0, 1.0, 0.001816, 1.0, 0.001867, 1.0, 0.0, 1.0, 0.0, 1.0, 0.0, 1.0, 0.0, 1.0, 0.0, 1.0, 0.009089, 1.0, 0.01178, 1.0, 0.01178, 1.0, 0.009089])
me_plane_002.use_remesh_fix_poles = True
me_plane_002.use_remesh_preserve_attributes = False
me_plane_002.update()
me_sphere = bpy.data.meshes.new('Sphere')
me_sphere.from_pydata([(0.004529, -0.1052, 0.1053), (0.002451, -0.05691, 0.1375), (-0.002451, 0.05691, 0.1375), (-0.005917, 0.1374, 0.05696), (0.0277, -0.1365, 0.05263), (0.04477, -0.1034, 0.09724), (0.05503, -0.05465, 0.1271), (0.05691, 0.002451, 0.1375), (0.05013, 0.05918, 0.1271), (0.03571, 0.1069, 0.09724), (0.01586, 0.1383, 0.05263), (0.04616, -0.1357, 0.04028), (0.07889, -0.102, 0.07443), (0.0996, -0.05273, 0.09724), (0.1052, 0.004529, 0.1053), (0.0947, 0.0611, 0.09724), (0.06983, 0.1084, 0.07443), (0.03432, 0.1391, 0.04028), (0.0585, -0.1351, 0.0218), (0.1017, -0.101, 0.04028), (0.1294, -0.05144, 0.05263), (0.1374, 0.005917, 0.05696), (0.1245, 0.06238, 0.05263), (0.09262, 0.1093, 0.04028), (0.04666, 0.1397, 0.0218), (0.06283, -0.1349, -2.031e-08), (0.1097, -0.1006, -3.221e-08), (0.1398, -0.05099, -3.453e-08), (0.1487, 0.006405, -3.648e-08), (0.1349, 0.06283, -2.955e-08), (0.1006, 0.1097, -2.301e-08), (0.05099, 0.1398, -1.272e-08), (0.0585, -0.1351, -0.0218), (0.1017, -0.101, -0.04028), (0.1294, -0.05144, -0.05263), (0.1374, 0.005917, -0.05696), (0.1245, 0.06238, -0.05263), (0.09262, 0.1093, -0.04028), (0.04666, 0.1397, -0.0218), (0.04616, -0.1357, -0.04028), (0.07889, -0.102, -0.07443), (0.0996, -0.05273, -0.09724), (0.1052, 0.004529, -0.1053), (0.0947, 0.0611, -0.09724), (0.06983, 0.1084, -0.07443), (0.03432, 0.1391, -0.04028), (0.0277, -0.1365, -0.05263), (0.04477, -0.1034, -0.09724), (0.05503, -0.05465, -0.1271), (0.05691, 0.002451, -0.1375), (0.05013, 0.05918, -0.1271), (0.03571, 0.1069, -0.09724), (0.01586, 0.1383, -0.05263), (0.006405, -0.1487, -3.253e-08), (0.005917, -0.1374, -0.05696), (0.004529, -0.1052, -0.1053), (0.002451, -0.05691, -0.1375), (-4.434e-08, 1.112e-08, -0.1489), (-0.002451, 0.05691, -0.1375), (-0.004529, 0.1052, -0.1053), (-0.005917, 0.1374, -0.05696), (-0.01586, -0.1383, -0.05263), (-0.03571, -0.1069, -0.09724), (-0.05013, -0.05918, -0.1271), (-0.05691, -0.002451, -0.1375), (-0.05503, 0.05465, -0.1271), (-0.04477, 0.1034, -0.09724), (-0.0277, 0.1365, -0.05263), (-0.03432, -0.1391, -0.04028), (-0.06983, -0.1084, -0.07443), (-0.0947, -0.0611, -0.09724), (-0.1052, -0.004529, -0.1053), (-0.0996, 0.05273, -0.09724), (-0.07889, 0.102, -0.07443), (-0.04616, 0.1357, -0.04028), (-0.006405, 0.1487, -6.507e-09), (-0.04666, -0.1397, -0.0218), (-0.09262, -0.1093, -0.04028), (-0.1245, -0.06238, -0.05263), (-0.1374, -0.005917, -0.05696), (-0.1294, 0.05144, -0.05263), (-0.1017, 0.101, -0.04028), (-0.0585, 0.1351, -0.0218), (-0.05099, -0.1398, 1.87e-09), (-0.1006, -0.1097, 7.717e-09), (-0.1349, -0.06283, 3.645e-08), (-0.1487, -0.006405, 5.224e-08), (-0.1398, 0.05099, 4.143e-08), (-0.1097, 0.1006, 1.692e-08), (-0.06283, 0.1349, 1.611e-08), (-0.04666, -0.1397, 0.0218), (-0.09262, -0.1093, 0.04028), (-0.1245, -0.06238, 0.05263), (-0.1374, -0.005917, 0.05696), (-0.1294, 0.05144, 0.05263), (-0.1017, 0.101, 0.04028), (-0.0585, 0.1351, 0.0218), (-0.03432, -0.1391, 0.04028), (-0.06983, -0.1084, 0.07443), (-0.0947, -0.0611, 0.09724), (-0.1052, -0.004529, 0.1053), (-0.0996, 0.05273, 0.09724), (-0.07889, 0.102, 0.07443), (-0.04616, 0.1357, 0.04028), (-0.01586, -0.1383, 0.05263), (-0.03571, -0.1069, 0.09724), (-0.05013, -0.05918, 0.1271), (-0.05691, -0.002451, 0.1375), (-0.05503, 0.05465, 0.1271), (-0.04477, 0.1034, 0.09724), (-0.0277, 0.1365, 0.05263), (0.005917, -0.1374, 0.05696), (8.918e-08, 3.841e-09, 0.1489), (-0.004529, 0.1052, 0.1053)], [], [(75, 3, 10), (113, 2, 8, 9), (112, 1, 6, 7), (0, 111, 4, 5), (3, 113, 9, 10), (2, 112, 7, 8), (1, 0, 5, 6), (111, 53, 4), (5, 4, 11, 12), (10, 9, 16, 17), (8, 7, 14, 15), (6, 5, 12, 13), (4, 53, 11), (75, 10, 17), (9, 8, 15, 16), (7, 6, 13, 14), (17, 16, 23, 24), (15, 14, 21, 22), (13, 12, 19, 20), (11, 53, 18), (75, 17, 24), (16, 15, 22, 23), (14, 13, 20, 21), (12, 11, 18, 19), (18, 53, 25), (75, 24, 31), (23, 22, 29, 30), (21, 20, 27, 28), (19, 18, 25, 26), (24, 23, 30, 31), (22, 21, 28, 29), (20, 19, 26, 27), (30, 29, 36, 37), (28, 27, 34, 35), (26, 25, 32, 33), (31, 30, 37, 38), (29, 28, 35, 36), (27, 26, 33, 34), (25, 53, 32), (75, 31, 38), (38, 37, 44, 45), (36, 35, 42, 43), (34, 33, 40, 41), (32, 53, 39), (75, 38, 45), (37, 36, 43, 44), (35, 34, 41, 42), (33, 32, 39, 40), (43, 42, 49, 50), (41, 40, 47, 48), (39, 53, 46), (75, 45, 52), (44, 43, 50, 51), (42, 41, 48, 49), (40, 39, 46, 47), (45, 44, 51, 52), (75, 52, 60), (51, 50, 58, 59), (49, 48, 56, 57), (47, 46, 54, 55), (52, 51, 59, 60), (50, 49, 57, 58), (48, 47, 55, 56), (46, 53, 54), (57, 56, 63, 64), (55, 54, 61, 62), (60, 59, 66, 67), (58, 57, 64, 65), (56, 55, 62, 63), (54, 53, 61), (75, 60, 67), (59, 58, 65, 66), (67, 66, 73, 74), (65, 64, 71, 72), (63, 62, 69, 70), (61, 53, 68), (75, 67, 74), (66, 65, 72, 73), (64, 63, 70, 71), (62, 61, 68, 69), (70, 69, 77, 78), (68, 53, 76), (75, 74, 82), (73, 72, 80, 81), (71, 70, 78, 79), (69, 68, 76, 77), (74, 73, 81, 82), (72, 71, 79, 80), (75, 82, 89), (81, 80, 87, 88), (79, 78, 85, 86), (77, 76, 83, 84), (82, 81, 88, 89), (80, 79, 86, 87), (78, 77, 84, 85), (76, 53, 83), (84, 83, 90, 91), (89, 88, 95, 96), (87, 86, 93, 94), (85, 84, 91, 92), (83, 53, 90), (75, 89, 96), (88, 87, 94, 95), (86, 85, 92, 93), (96, 95, 102, 103), (94, 93, 100, 101), (92, 91, 98, 99), (90, 53, 97), (75, 96, 103), (95, 94, 101, 102), (93, 92, 99, 100), (91, 90, 97, 98), (97, 53, 104), (75, 103, 110), (102, 101, 108, 109), (100, 99, 106, 107), (98, 97, 104, 105), (103, 102, 109, 110), (101, 100, 107, 108), (99, 98, 105, 106), (109, 108, 2, 113), (107, 106, 1, 112), (105, 104, 111, 0), (110, 109, 113, 3), (108, 107, 112, 2), (106, 105, 0, 1), (104, 53, 111), (75, 110, 3)])
me_sphere.polygons.foreach_set('use_smooth', [True] * 128)
_uv = me_sphere.uv_layers.new(name='UVMap')
_uv.uv.foreach_set('vector', [0.7188, 0.0, 0.75, 0.125, 0.6875, 0.125, 0.75, 0.25, 0.75, 0.375, 0.6875, 0.375, 0.6875, 0.25, 0.75, 0.5, 0.75, 0.625, 0.6875, 0.625, 0.6875, 0.5, 0.75, 0.75, 0.75, 0.875, 0.6875, 0.875, 0.6875, 0.75, 0.75, 0.125, 0.75, 0.25, 0.6875, 0.25, 0.6875, 0.125, 0.75, 0.375, 0.75, 0.5, 0.6875, 0.5, 0.6875, 0.375, 0.75, 0.625, 0.75, 0.75, 0.6875, 0.75, 0.6875, 0.625, 0.75, 0.875, 0.7187, 1.0, 0.6875, 0.875, 0.6875, 0.75, 0.6875, 0.875, 0.625, 0.875, 0.625, 0.75, 0.6875, 0.125, 0.6875, 0.25, 0.625, 0.25, 0.625, 0.125, 0.6875, 0.375, 0.6875, 0.5, 0.625, 0.5, 0.625, 0.375, 0.6875, 0.625, 0.6875, 0.75, 0.625, 0.75, 0.625, 0.625, 0.6875, 0.875, 0.6562, 1.0, 0.625, 0.875, 0.6562, 0.0, 0.6875, 0.125, 0.625, 0.125, 0.6875, 0.25, 0.6875, 0.375, 0.625, 0.375, 0.625, 0.25, 0.6875, 0.5, 0.6875, 0.625, 0.625, 0.625, 0.625, 0.5, 0.625, 0.125, 0.625, 0.25, 0.5625, 0.25, 0.5625, 0.125, 0.625, 0.375, 0.625, 0.5, 0.5625, 0.5, 0.5625, 0.375, 0.625, 0.625, 0.625, 0.75, 0.5625, 0.75, 0.5625, 0.625, 0.625, 0.875, 0.5937, 1.0, 0.5625, 0.875, 0.5937, 0.0, 0.625, 0.125, 0.5625, 0.125, 0.625, 0.25, 0.625, 0.375, 0.5625, 0.375, 0.5625, 0.25, 0.625, 0.5, 0.625, 0.625, 0.5625, 0.625, 0.5625, 0.5, 0.625, 0.75, 0.625, 0.875, 0.5625, 0.875, 0.5625, 0.75, 0.5625, 0.875, 0.5312, 1.0, 0.5, 0.875, 0.5312, 0.0, 0.5625, 0.125, 0.5, 0.125, 0.5625, 0.25, 0.5625, 0.375, 0.5, 0.375, 0.5, 0.25, 0.5625, 0.5, 0.5625, 0.625, 0.5, 0.625, 0.5, 0.5, 0.5625, 0.75, 0.5625, 0.875, 0.5, 0.875, 0.5, 0.75, 0.5625, 0.125, 0.5625, 0.25, 0.5, 0.25, 0.5, 0.125, 0.5625, 0.375, 0.5625, 0.5, 0.5, 0.5, 0.5, 0.375, 0.5625, 0.625, 0.5625, 0.75, 0.5, 0.75, 0.5, 0.625, 0.5, 0.25, 0.5, 0.375, 0.4375, 0.375, 0.4375, 0.25, 0.5, 0.5, 0.5, 0.625, 0.4375, 0.625, 0.4375, 0.5, 0.5, 0.75, 0.5, 0.875, 0.4375, 0.875, 0.4375, 0.75, 0.5, 0.125, 0.5, 0.25, 0.4375, 0.25, 0.4375, 0.125, 0.5, 0.375, 0.5, 0.5, 0.4375, 0.5, 0.4375, 0.375, 0.5, 0.625, 0.5, 0.75, 0.4375, 0.75, 0.4375, 0.625, 0.5, 0.875, 0.4687, 1.0, 0.4375, 0.875, 0.4687, 0.0, 0.5, 0.125, 0.4375, 0.125, 0.4375, 0.125, 0.4375, 0.25, 0.375, 0.25, 0.375, 0.125, 0.4375, 0.375, 0.4375, 0.5, 0.375, 0.5, 0.375, 0.375, 0.4375, 0.625, 0.4375, 0.75, 0.375, 0.75, 0.375, 0.625, 0.4375, 0.875, 0.4062, 1.0, 0.375, 0.875, 0.4062, 0.0, 0.4375, 0.125, 0.375, 0.125, 0.4375, 0.25, 0.4375, 0.375, 0.375, 0.375, 0.375, 0.25, 0.4375, 0.5, 0.4375, 0.625, 0.375, 0.625, 0.375, 0.5, 0.4375, 0.75, 0.4375, 0.875, 0.375, 0.875, 0.375, 0.75, 0.375, 0.375, 0.375, 0.5, 0.3125, 0.5, 0.3125, 0.375, 0.375, 0.625, 0.375, 0.75, 0.3125, 0.75, 0.3125, 0.625, 0.375, 0.875, 0.3437, 1.0, 0.3125, 0.875, 0.3437, 0.0, 0.375, 0.125, 0.3125, 0.125, 0.375, 0.25, 0.375, 0.375, 0.3125, 0.375, 0.3125, 0.25, 0.375, 0.5, 0.375, 0.625, 0.3125, 0.625, 0.3125, 0.5, 0.375, 0.75, 0.375, 0.875, 0.3125, 0.875, 0.3125, 0.75, 0.375, 0.125, 0.375, 0.25, 0.3125, 0.25, 0.3125, 0.125, 0.2812, 0.0, 0.3125, 0.125, 0.25, 0.125, 0.3125, 0.25, 0.3125, 0.375, 0.25, 0.375, 0.25, 0.25, 0.3125, 0.5, 0.3125, 0.625, 0.25, 0.625, 0.25, 0.5, 0.3125, 0.75, 0.3125, 0.875, 0.25, 0.875, 0.25, 0.75, 0.3125, 0.125, 0.3125, 0.25, 0.25, 0.25, 0.25, 0.125, 0.3125, 0.375, 0.3125, 0.5, 0.25, 0.5, 0.25, 0.375, 0.3125, 0.625, 0.3125, 0.75, 0.25, 0.75, 0.25, 0.625, 0.3125, 0.875, 0.2812, 1.0, 0.25, 0.875, 0.25, 0.5, 0.25, 0.625, 0.1875, 0.625, 0.1875, 0.5, 0.25, 0.75, 0.25, 0.875, 0.1875, 0.875, 0.1875, 0.75, 0.25, 0.125, 0.25, 0.25, 0.1875, 0.25, 0.1875, 0.125, 0.25, 0.375, 0.25, 0.5, 0.1875, 0.5, 0.1875, 0.375, 0.25, 0.625, 0.25, 0.75, 0.1875, 0.75, 0.1875, 0.625, 0.25, 0.875, 0.2188, 1.0, 0.1875, 0.875, 0.2188, 0.0, 0.25, 0.125, 0.1875, 0.125, 0.25, 0.25, 0.25, 0.375, 0.1875, 0.375, 0.1875, 0.25, 0.1875, 0.125, 0.1875, 0.25, 0.125, 0.25, 0.125, 0.125, 0.1875, 0.375, 0.1875, 0.5, 0.125, 0.5, 0.125, 0.375, 0.1875, 0.625, 0.1875, 0.75, 0.125, 0.75, 0.125, 0.625, 0.1875, 0.875, 0.1563, 1.0, 0.125, 0.875, 0.1562, 0.0, 0.1875, 0.125, 0.125, 0.125, 0.1875, 0.25, 0.1875, 0.375, 0.125, 0.375, 0.125, 0.25, 0.1875, 0.5, 0.1875, 0.625, 0.125, 0.625, 0.125, 0.5, 0.1875, 0.75, 0.1875, 0.875, 0.125, 0.875, 0.125, 0.75, 0.125, 0.625, 0.125, 0.75, 0.0625, 0.75, 0.0625, 0.625, 0.125, 0.875, 0.09375, 1.0, 0.0625, 0.875, 0.09375, 0.0, 0.125, 0.125, 0.0625, 0.125, 0.125, 0.25, 0.125, 0.375, 0.0625, 0.375, 0.0625, 0.25, 0.125, 0.5, 0.125, 0.625, 0.0625, 0.625, 0.0625, 0.5, 0.125, 0.75, 0.125, 0.875, 0.0625, 0.875, 0.0625, 0.75, 0.125, 0.125, 0.125, 0.25, 0.0625, 0.25, 0.0625, 0.125, 0.125, 0.375, 0.125, 0.5, 0.0625, 0.5, 0.0625, 0.375, 0.03125, 0.0, 0.0625, 0.125, 0.0, 0.125, 0.0625, 0.25, 0.0625, 0.375, 0.0, 0.375, 0.0, 0.25, 0.0625, 0.5, 0.0625, 0.625, 0.0, 0.625, 0.0, 0.5, 0.0625, 0.75, 0.0625, 0.875, 0.0, 0.875, 0.0, 0.75, 0.0625, 0.125, 0.0625, 0.25, 0.0, 0.25, 0.0, 0.125, 0.0625, 0.375, 0.0625, 0.5, 0.0, 0.5, 0.0, 0.375, 0.0625, 0.625, 0.0625, 0.75, 0.0, 0.75, 0.0, 0.625, 0.0625, 0.875, 0.03125, 1.0, 0.0, 0.875, 1.0, 0.75, 1.0, 0.875, 0.9375, 0.875, 0.9375, 0.75, 1.0, 0.125, 1.0, 0.25, 0.9375, 0.25, 0.9375, 0.125, 1.0, 0.375, 1.0, 0.5, 0.9375, 0.5, 0.9375, 0.375, 1.0, 0.625, 1.0, 0.75, 0.9375, 0.75, 0.9375, 0.625, 1.0, 0.875, 0.9688, 1.0, 0.9375, 0.875, 0.9688, 0.0, 1.0, 0.125, 0.9375, 0.125, 1.0, 0.25, 1.0, 0.375, 0.9375, 0.375, 0.9375, 0.25, 1.0, 0.5, 1.0, 0.625, 0.9375, 0.625, 0.9375, 0.5, 0.9375, 0.125, 0.9375, 0.25, 0.875, 0.25, 0.875, 0.125, 0.9375, 0.375, 0.9375, 0.5, 0.875, 0.5, 0.875, 0.375, 0.9375, 0.625, 0.9375, 0.75, 0.875, 0.75, 0.875, 0.625, 0.9375, 0.875, 0.9062, 1.0, 0.875, 0.875, 0.9062, 0.0, 0.9375, 0.125, 0.875, 0.125, 0.9375, 0.25, 0.9375, 0.375, 0.875, 0.375, 0.875, 0.25, 0.9375, 0.5, 0.9375, 0.625, 0.875, 0.625, 0.875, 0.5, 0.9375, 0.75, 0.9375, 0.875, 0.875, 0.875, 0.875, 0.75, 0.875, 0.875, 0.8437, 1.0, 0.8125, 0.875, 0.8437, 0.0, 0.875, 0.125, 0.8125, 0.125, 0.875, 0.25, 0.875, 0.375, 0.8125, 0.375, 0.8125, 0.25, 0.875, 0.5, 0.875, 0.625, 0.8125, 0.625, 0.8125, 0.5, 0.875, 0.75, 0.875, 0.875, 0.8125, 0.875, 0.8125, 0.75, 0.875, 0.125, 0.875, 0.25, 0.8125, 0.25, 0.8125, 0.125, 0.875, 0.375, 0.875, 0.5, 0.8125, 0.5, 0.8125, 0.375, 0.875, 0.625, 0.875, 0.75, 0.8125, 0.75, 0.8125, 0.625, 0.8125, 0.25, 0.8125, 0.375, 0.75, 0.375, 0.75, 0.25, 0.8125, 0.5, 0.8125, 0.625, 0.75, 0.625, 0.75, 0.5, 0.8125, 0.75, 0.8125, 0.875, 0.75, 0.875, 0.75, 0.75, 0.8125, 0.125, 0.8125, 0.25, 0.75, 0.25, 0.75, 0.125, 0.8125, 0.375, 0.8125, 0.5, 0.75, 0.5, 0.75, 0.375, 0.8125, 0.625, 0.8125, 0.75, 0.75, 0.75, 0.75, 0.625, 0.8125, 0.875, 0.7812, 1.0, 0.75, 0.875, 0.7812, 0.0, 0.8125, 0.125, 0.75, 0.125])
me_sphere.use_remesh_fix_poles = True
me_sphere.use_remesh_preserve_attributes = False
me_sphere.update()
me_cube_003 = bpy.data.meshes.new('Cube.003')
me_cube_003.from_pydata([(-0.409, 0.4436, -0.3681), (-0.424, -0.01046, -0.4707), (-0.4169, -0.498, -0.5545), (0.3816, -0.4505, -0.6686), (0.3035, 0.09775, -0.6906), (0.2144, 0.5394, -0.6258), (0.1862, -0.9611, -0.7437), (0.1115, 0.9605, -0.3907), (-0.2923, 0.9485, -0.3236), (-0.08187, -1.0, -0.7783), (-0.1683, -1.0, -0.9443), (-0.2007, -0.6267, 0.2343), (-0.2343, 0.9949, -0.901), (-0.3518, 0.7298, 0.3781), (0.1683, -1.0, -0.9443), (0.1343, -0.6798, 0.5231), (0.1361, 0.9844, -0.9124), (0.08652, 0.7528, 0.3496), (-0.4171, 0.5, -0.8954), (-0.4171, 0.0, -0.9386), (-0.4171, -0.5, -0.9386), (-0.3255, -0.3119, 0.3093), (-0.3842, 0.01196, 0.2993), (-0.405, 0.3605, 0.3101), (0.4171, -0.427, -0.9121), (0.4171, 0.0, -0.9121), (0.4171, 0.5208, -0.9121), (0.1722, 0.5154, 0.3733), (0.2229, 0.1201, 0.3789), (0.2675, -0.2034, 0.4456), (0.4366, -0.4941, -0.5383), (0.1913, -1.019, -0.5663), (0.007483, -1.019, -0.5383), (0.3913, -0.4469, 0.3809), (0.2333, -0.8912, 0.4233), (-0.06277, -0.854, 0.213), (0.5384, -0.7621, -0.4269), (0.3566, -1.074, -0.4343), (0.1583, -1.158, -0.3891), (0.5318, -0.743, 0.3073), (0.3297, -1.105, 0.3672), (0.11, -1.081, 0.1763), (1.11, -1.52, -0.2764), (1.11, -1.711, -0.2764), (0.7912, -1.711, -0.2764), (1.11, -1.52, 0.1424), (1.11, -1.711, 0.1424), (0.7912, -1.711, 0.1424), (-0.3661, -0.551, -1.096), (0.3661, -0.551, -1.096), (0.1477, -0.949, -1.096), (-0.1477, -0.949, -1.096), (-0.1843, 0.949, -1.096), (0.1843, 0.949, -1.096), (0.3661, 0.551, -1.096), (-0.3661, 0.551, -1.096), (-0.3661, 0.449, -1.096), (0.3661, 0.449, -1.096), (0.3661, 0.051, -1.096), (-0.3661, 0.051, -1.096), (-0.3661, -0.051, -1.096), (0.3661, -0.051, -1.096), (0.3661, -0.449, -1.096), (-0.3661, -0.449, -1.096), (0.3661, -0.551, -2.291), (-0.3661, -0.551, -2.291), (-0.1477, -0.949, -2.291), (0.1477, -0.949, -2.291), (0.1843, 0.949, -1.827), (-0.1843, 0.949, -1.827), (-0.3661, 0.551, -1.827), (0.3661, 0.551, -1.827), (0.3661, 0.449, -2.374), (-0.3661, 0.449, -2.374), (-0.3661, 0.051, -2.374), (0.3661, 0.051, -2.374), (0.3661, -0.051, -2.529), (-0.3661, -0.051, -2.529), (-0.3661, -0.449, -2.529), (0.3661, -0.449, -2.529), (0.5834, -1.232, -0.3466), (0.3138, -1.32, -0.3008), (0.3202, -1.307, 0.1238), (0.7224, -1.32, 0.236), (0.7494, -1.109, 0.2239), (0.763, -1.103, -0.3281), (-0.2946, 0.2152, 0.6038), (-0.1673, 0.4251, 0.6143), (0.009969, 0.5084, 0.5829), (0.1828, -0.1139, 0.6913), (0.1091, -0.5384, 0.5562), (-0.07678, -0.4531, 0.57), (-0.2057, -0.27, 0.612), (-0.2772, -0.056, 0.6187), (0.1662, 0.3965, 0.6626), (0.1931, 0.1159, 0.7074), (-0.3882, 0.2194, 1.724), (-0.2214, 0.4336, 1.71), (0.03961, 0.5096, 1.71), (0.2998, -0.1074, 1.766), (0.1209, -0.3264, 1.782), (-0.1196, -0.3833, 1.776), (-0.2997, -0.1939, 1.762), (-0.3969, -0.05139, 1.747), (0.1991, 0.3666, 1.735), (0.2574, 0.1249, 1.716)], [], [(18, 0, 8, 12), (12, 8, 7, 16), (24, 3, 6, 14), (14, 6, 9, 10), (16, 7, 5, 26), (26, 5, 4, 25), (25, 4, 3, 24), (10, 9, 2, 20), (20, 2, 1, 19), (19, 1, 0, 18), (0, 23, 13, 8), (8, 13, 17, 7), (11, 9, 32, 35), (9, 6, 31, 32), (60, 61, 76, 77), (15, 29, 89, 90), (11, 15, 90, 91), (27, 17, 88, 94), (23, 22, 93, 86), (55, 52, 69, 70), (56, 57, 72, 73), (51, 48, 65, 66), (7, 17, 27, 5), (5, 27, 28, 4), (4, 28, 29, 3), (9, 11, 21, 2), (2, 21, 22, 1), (1, 22, 23, 0), (31, 30, 36, 37), (30, 33, 39, 36), (29, 15, 34, 33), (6, 3, 30, 31), (3, 29, 33, 30), (15, 11, 35, 34), (83, 82, 47, 46), (81, 80, 43, 44), (33, 34, 40, 39), (32, 31, 37, 38), (34, 35, 41, 40), (35, 32, 38, 41), (42, 45, 46, 43), (43, 46, 47, 44), (82, 81, 44, 47), (85, 84, 45, 42), (80, 85, 42, 43), (84, 83, 46, 45), (20, 24, 49, 48), (24, 14, 50, 49), (14, 10, 51, 50), (10, 20, 48, 51), (12, 16, 53, 52), (16, 26, 54, 53), (26, 18, 55, 54), (18, 12, 52, 55), (18, 26, 57, 56), (26, 25, 58, 57), (25, 19, 59, 58), (19, 18, 56, 59), (19, 25, 61, 60), (25, 24, 62, 61), (24, 20, 63, 62), (20, 19, 60, 63), (65, 64, 67, 66), (69, 68, 71, 70), (73, 72, 75, 74), (77, 76, 79, 78), (49, 50, 67, 64), (59, 56, 73, 74), (53, 54, 71, 68), (63, 60, 77, 78), (50, 51, 66, 67), (57, 58, 75, 72), (54, 55, 70, 71), (61, 62, 79, 76), (58, 59, 74, 75), (62, 63, 78, 79), (48, 49, 64, 65), (52, 53, 68, 69), (39, 40, 83, 84), (37, 36, 85, 80), (36, 39, 84, 85), (41, 38, 81, 82), (38, 37, 80, 81), (40, 41, 82, 83), (89, 95, 105, 99), (90, 89, 99, 100), (93, 92, 102, 103), (95, 94, 104, 105), (21, 11, 91, 92), (28, 27, 94, 95), (17, 13, 87, 88), (13, 23, 86, 87), (22, 21, 92, 93), (29, 28, 95, 89), (99, 102, 101, 100), (98, 97, 96, 104), (104, 96, 103, 105), (105, 103, 102, 99), (86, 93, 103, 96), (91, 90, 100, 101), (87, 86, 96, 97), (94, 88, 98, 104), (92, 91, 101, 102), (88, 87, 97, 98)])
_uv = me_cube_003.uv_layers.new(name='UVMap')
_uv.uv.foreach_set('vector', [0.4175, 0.1875, 0.5011, 0.1798, 0.5071, 0.23, 0.4175, 0.25, 0.4175, 0.25, 0.5071, 0.23, 0.4776, 0.4744, 0.3899, 0.5028, 0.414, 0.6784, 0.4497, 0.6613, 0.4566, 0.75, 0.4072, 0.75, 0.4072, 0.75, 0.4566, 0.75, 0.4628, 1.0, 0.4072, 1.0, 0.3899, 0.5028, 0.4776, 0.4744, 0.488, 0.555, 0.4055, 0.557, 0.4055, 0.557, 0.488, 0.555, 0.4555, 0.6147, 0.414, 0.625, 0.414, 0.625, 0.4555, 0.6147, 0.4497, 0.6613, 0.414, 0.6784, 0.4072, 0.0, 0.4628, 0.0, 0.4757, 0.0625, 0.4084, 0.0625, 0.4084, 0.0625, 0.4757, 0.0625, 0.4709, 0.125, 0.4084, 0.125, 0.4084, 0.125, 0.4709, 0.125, 0.5011, 0.1798, 0.4175, 0.1875, 0.5011, 0.1798, 0.5796, 0.1737, 0.5628, 0.2152, 0.5071, 0.23, 0.5071, 0.23, 0.5628, 0.2152, 0.6012, 0.4857, 0.4776, 0.4744, 0.5874, 0.02233, 0.4628, 0.0, 0.488, 0.0, 0.6079, 0.01792, 0.4628, 1.0, 0.4566, 0.75, 0.4811, 0.7487, 0.488, 1.0, 0.1403, 0.6314, 0.3597, 0.6314, 0.3597, 0.6314, 0.1403, 0.6314, 0.7123, 0.7101, 0.6089, 0.6446, 0.625, 0.6429, 0.6644, 0.7087, 0.8195, 0.7175, 0.7123, 0.7101, 0.6644, 0.7087, 0.8854, 0.709, 0.6083, 0.5471, 0.6012, 0.4857, 0.6012, 0.4857, 0.625, 0.5796, 0.5796, 0.1737, 0.5653, 0.125, 0.6171, 0.125, 0.619, 0.1613, 0.1403, 0.5561, 0.1403, 0.5064, 0.1403, 0.5064, 0.1403, 0.5561, 0.1403, 0.5689, 0.3597, 0.5689, 0.3597, 0.5689, 0.1403, 0.5689, 0.1403, 0.7436, 0.1403, 0.6939, 0.1403, 0.6939, 0.1403, 0.7436, 0.4776, 0.4744, 0.6012, 0.4857, 0.6083, 0.5471, 0.488, 0.555, 0.488, 0.555, 0.6083, 0.5471, 0.6088, 0.6105, 0.4555, 0.6147, 0.4555, 0.6147, 0.6088, 0.6105, 0.6089, 0.6446, 0.4497, 0.6613, 0.4628, 0.0, 0.5874, 0.02233, 0.5654, 0.07381, 0.4757, 0.0625, 0.4757, 0.0625, 0.5654, 0.07381, 0.5653, 0.125, 0.4709, 0.125, 0.4709, 0.125, 0.5653, 0.125, 0.5796, 0.1737, 0.5011, 0.1798, 0.4811, 0.7487, 0.488, 0.6756, 0.488, 0.6875, 0.488, 0.75, 0.488, 0.6756, 0.6124, 0.6711, 0.625, 0.6875, 0.488, 0.6875, 0.6089, 0.6446, 0.7123, 0.7101, 0.6875, 0.7258, 0.6124, 0.6711, 0.4566, 0.75, 0.4497, 0.6613, 0.488, 0.6756, 0.4811, 0.7487, 0.4497, 0.6613, 0.6089, 0.6446, 0.6124, 0.6711, 0.488, 0.6756, 0.7123, 0.7101, 0.8195, 0.7175, 0.8216, 0.7305, 0.6875, 0.7258, 0.625, 0.75, 0.8968, 0.75, 0.875, 0.75, 0.625, 0.75, 0.488, 1.0, 0.488, 0.75, 0.488, 0.75, 0.488, 1.0, 0.6124, 0.6711, 0.6875, 0.7258, 0.6999, 0.75, 0.625, 0.6875, 0.488, 1.0, 0.4811, 0.7487, 0.488, 0.75, 0.488, 1.0, 0.6875, 0.7258, 0.8216, 0.7305, 0.8577, 0.7527, 0.6999, 0.75, 0.6079, 0.01792, 0.488, 0.0, 0.488, 0.0, 0.6089, -0.0008641, 0.488, 0.6875, 0.625, 0.6875, 0.625, 0.75, 0.488, 0.75, 0.488, 0.75, 0.625, 0.75, 0.625, 1.0, 0.488, 1.0, 0.6086, 0.0, 0.488, 0.0, 0.488, 0.0, 0.625, 0.0, 0.488, 0.6875, 0.625, 0.6875, 0.625, 0.6875, 0.488, 0.6875, 0.488, 0.75, 0.488, 0.6875, 0.488, 0.6875, 0.488, 0.75, 0.625, 0.6875, 0.625, 0.75, 0.625, 0.75, 0.625, 0.6875, 0.125, 0.6875, 0.414, 0.6784, 0.3597, 0.6939, 0.1403, 0.6939, 0.414, 0.6784, 0.4072, 0.75, 0.3597, 0.7436, 0.3597, 0.6939, 0.4072, 0.75, 0.1106, 0.7493, 0.1403, 0.7436, 0.3597, 0.7436, 0.1106, 0.7493, 0.125, 0.6875, 0.1403, 0.6939, 0.1403, 0.7436, 0.125, 0.5, 0.3899, 0.5028, 0.3597, 0.5064, 0.1403, 0.5064, 0.3899, 0.5028, 0.4055, 0.557, 0.3597, 0.5561, 0.3597, 0.5064, 0.4055, 0.557, 0.125, 0.5625, 0.1403, 0.5561, 0.3597, 0.5561, 0.125, 0.5625, 0.125, 0.5, 0.1403, 0.5064, 0.1403, 0.5561, 0.125, 0.5625, 0.4055, 0.557, 0.3597, 0.5689, 0.1403, 0.5689, 0.4055, 0.557, 0.414, 0.625, 0.3597, 0.6186, 0.3597, 0.5689, 0.414, 0.625, 0.1181, 0.6247, 0.1403, 0.6186, 0.3597, 0.6186, 0.1181, 0.6247, 0.125, 0.5625, 0.1403, 0.5689, 0.1403, 0.6186, 0.1181, 0.6247, 0.414, 0.625, 0.3597, 0.6314, 0.1403, 0.6314, 0.414, 0.625, 0.414, 0.6784, 0.3597, 0.6811, 0.3597, 0.6314, 0.414, 0.6784, 0.125, 0.6875, 0.1403, 0.6811, 0.3597, 0.6811, 0.125, 0.6875, 0.1181, 0.6247, 0.1403, 0.6314, 0.1403, 0.6811, 0.1403, 0.6939, 0.3597, 0.6939, 0.3597, 0.7436, 0.1403, 0.7436, 0.1403, 0.5064, 0.3597, 0.5064, 0.3597, 0.5561, 0.1403, 0.5561, 0.1403, 0.5689, 0.3597, 0.5689, 0.3597, 0.6186, 0.1403, 0.6186, 0.1403, 0.6314, 0.3597, 0.6314, 0.3597, 0.6811, 0.1403, 0.6811, 0.3597, 0.6939, 0.3597, 0.7436, 0.3597, 0.7436, 0.3597, 0.6939, 0.1403, 0.6186, 0.1403, 0.5689, 0.1403, 0.5689, 0.1403, 0.6186, 0.3597, 0.5064, 0.3597, 0.5561, 0.3597, 0.5561, 0.3597, 0.5064, 0.1403, 0.6811, 0.1403, 0.6314, 0.1403, 0.6314, 0.1403, 0.6811, 0.3597, 0.7436, 0.1403, 0.7436, 0.1403, 0.7436, 0.3597, 0.7436, 0.3597, 0.5689, 0.3597, 0.6186, 0.3597, 0.6186, 0.3597, 0.5689, 0.3597, 0.5561, 0.1403, 0.5561, 0.1403, 0.5561, 0.3597, 0.5561, 0.3597, 0.6314, 0.3597, 0.6811, 0.3597, 0.6811, 0.3597, 0.6314, 0.3597, 0.6186, 0.1403, 0.6186, 0.1403, 0.6186, 0.3597, 0.6186, 0.3597, 0.6811, 0.1403, 0.6811, 0.1403, 0.6811, 0.3597, 0.6811, 0.1403, 0.6939, 0.3597, 0.6939, 0.3597, 0.6939, 0.1403, 0.6939, 0.1403, 0.5064, 0.3597, 0.5064, 0.3597, 0.5064, 0.1403, 0.5064, 0.625, 0.6875, 0.6999, 0.75, 0.625, 0.75, 0.625, 0.6875, 0.488, 0.75, 0.488, 0.6875, 0.488, 0.6875, 0.488, 0.75, 0.488, 0.6875, 0.625, 0.6875, 0.625, 0.6875, 0.488, 0.6875, 0.6089, -0.0008641, 0.488, 0.0, 0.488, 0.0, 0.6086, 0.0, 0.488, 1.0, 0.488, 0.75, 0.488, 0.75, 0.488, 1.0, 0.6999, 0.75, 0.8577, 0.7527, 0.8968, 0.75, 0.625, 0.75, 0.625, 0.6429, 0.625, 0.6155, 0.6728, 0.6129, 0.6576, 0.6462, 0.6644, 0.7087, 0.625, 0.6429, 0.6576, 0.6462, 0.7217, 0.6985, 0.6171, 0.125, 0.6171, 0.09326, 0.625, 0.09755, 0.625, 0.125, 0.625, 0.6155, 0.625, 0.5796, 0.6969, 0.5828, 0.6728, 0.6129, 0.5654, 0.07381, 0.5874, 0.02233, 0.6194, 0.04399, 0.6171, 0.09326, 0.6088, 0.6105, 0.6083, 0.5471, 0.625, 0.5796, 0.625, 0.6155, 0.6012, 0.4857, 0.5628, 0.2152, 0.5726, 0.2123, 0.6012, 0.4857, 0.5628, 0.2152, 0.5796, 0.1737, 0.619, 0.1613, 0.5726, 0.2123, 0.5653, 0.125, 0.5654, 0.07381, 0.6171, 0.09326, 0.6171, 0.125, 0.6089, 0.6446, 0.6088, 0.6105, 0.625, 0.6155, 0.625, 0.6429, 0.6576, 0.6462, 0.875, 0.6525, 0.875, 0.6843, 0.7217, 0.6985, 0.6012, 0.4857, 0.8697, 0.5271, 0.875, 0.5906, 0.6969, 0.5828, 0.6969, 0.5828, 0.875, 0.5906, 0.875, 0.625, 0.6728, 0.6129, 0.6728, 0.6129, 0.875, 0.625, 0.875, 0.6525, 0.6576, 0.6462, 0.619, 0.1613, 0.6171, 0.125, 0.625, 0.125, 0.625, 0.1594, 0.8854, 0.709, 0.6644, 0.7087, 0.7217, 0.6985, 0.875, 0.6843, 0.5726, 0.2123, 0.619, 0.1613, 0.625, 0.1594, 0.5726, 0.2123, 0.625, 0.5796, 0.6012, 0.4857, 0.6012, 0.4857, 0.6969, 0.5828, 0.6171, 0.09326, 0.6194, 0.04399, 0.625, 0.06569, 0.625, 0.09755, 0.6012, 0.4857, 0.5726, 0.2123, 0.5726, 0.2123, 0.6012, 0.4857])
me_cube_003.use_remesh_fix_poles = True
me_cube_003.use_remesh_preserve_attributes = False
me_cube_003.update()

# ---- objects
ob_cube = bpy.data.objects.new('Cube', me_cube)
ob_light = bpy.data.objects.new('Light', light_light)
ob_camera = bpy.data.objects.new('Camera', cam_camera)
ob_empty = bpy.data.objects.new('Empty', None)
ob_cube_001 = bpy.data.objects.new('Cube.001', me_cube_001)
ob_cylinder = bpy.data.objects.new('Cylinder', me_cylinder_002)
ob_plane = bpy.data.objects.new('Plane', me_plane)
ob_plane_001 = bpy.data.objects.new('Plane.001', me_plane_002)
ob_eyes = bpy.data.objects.new('eyes', me_sphere)
ob_cube_002 = bpy.data.objects.new('Cube.002', me_cube_003)

# ---- transforms, parenting, visibility, modifiers, constraints
ob_cube.location = (7.0, 7.537, 3.0)
ob_cube.scale = (1.0, 1.0, 3.0)
ob_cube.lock_rotations_4d = False
ob_cube.empty_display_type = 'ARROWS'
ob_cube.lineart.crease_threshold = 0.0
ob_light.location = (8.566, 1.056, 7.59)
ob_light.rotation_euler = (0.6503, 0.05522, 1.866)
ob_light.lock_rotations_4d = False
ob_light.empty_display_type = 'ARROWS'
ob_light.color = (0.0, 0.0, 0.0, 0.0)
ob_light.lineart.crease_threshold = 0.0
ob_camera.location = (11.85, -6.926, 6.644)
ob_camera.rotation_euler = (1.109, 0.0, 0.8149)
ob_camera.lock_rotations_4d = False
ob_camera.empty_display_type = 'ARROWS'
ob_camera.color = (0.0, 0.0, 0.0, 0.0)
ob_camera.display_type = 'WIRE'
ob_camera.lineart.crease_threshold = 0.0
ob_empty.location = (0.0, 0.0, 2.904)
ob_empty.rotation_euler = (1.571, -0.0, -0.0)
ob_empty.scale = (2.492, 2.492, 2.492)
ob_empty.empty_display_type = 'IMAGE'
ob_empty.empty_display_size = 5.0
ob_cube_001.location = (-0.08327, 0.01806, 4.052)
ob_cube_001.scale = (0.5002, 0.5002, 0.5002)
_m = ob_cube_001.modifiers.new('Mirror', 'MIRROR')
_m.use_clip = True
ob_cylinder.location = (-0.08122, 0.05009, 4.575)
ob_cylinder.rotation_euler = (0.2402, -1.523e-17, 1.461e-17)
ob_cylinder.scale = (1.07, 1.07, 1.07)
ob_plane.location = (-0.08346, -0.1006, 5.045)
ob_plane.rotation_euler = (0.03995, -1.506e-17, -1.116e-18)
_vg = ob_plane.vertex_groups.new(name='cabeza')
_vg = ob_plane.vertex_groups.new(name='colita')
_m = ob_plane.modifiers.new('Mirror', 'MIRROR')
_m.use_clip = True
_m = ob_plane.modifiers.new('Subdivision', 'SUBSURF')
ob_plane_001.location = (-0.08346, -0.2538, 5.014)
ob_plane_001.rotation_euler = (0.03995, -1.506e-17, -1.116e-18)
_vg = ob_plane_001.vertex_groups.new(name='cabeza')
_vg = ob_plane_001.vertex_groups.new(name='colita')
_m = ob_plane_001.modifiers.new('Mirror', 'MIRROR')
_m.use_clip = True
_m = ob_plane_001.modifiers.new('Subdivision', 'SUBSURF')
ob_eyes.location = (0.1254, -0.555, 5.246)
ob_eyes.rotation_euler = (0.03995, -1.506e-17, -1.116e-18)
_m = ob_eyes.modifiers.new('Mirror', 'MIRROR')
_m.mirror_object = ob_plane
ob_cube_002.location = (0.8761, -0.0383, 2.61)
ob_cube_002.scale = (0.1058, 0.1058, 0.1058)

# ---- collection membership
col_collection.objects.link(ob_cube)
col_collection.objects.link(ob_light)
col_collection.objects.link(ob_camera)
col_collection.objects.link(ob_empty)
col_collection.objects.link(ob_cube_001)
col_collection.objects.link(ob_cylinder)
col_collection.objects.link(ob_plane)
col_collection.objects.link(ob_plane_001)
col_collection.objects.link(ob_eyes)
col_collection.objects.link(ob_cube_002)

# ---- scene / render settings (as saved in the file)
scene.camera = ob_camera
scene.frame_start = 1; scene.frame_end = 250; scene.frame_set(0)
scene.render.engine = 'BLENDER_EEVEE_NEXT'
scene.cycles.use_denoising = False
scene.cycles.samples = 128
scene.cycles.sampling_pattern = 'TABULATED_SOBOL'
scene.cycles.use_adaptive_sampling = False
scene.cycles.use_light_tree = False
scene.view_settings.view_transform = 'Filmic'
bpy.context.view_layer.update()
